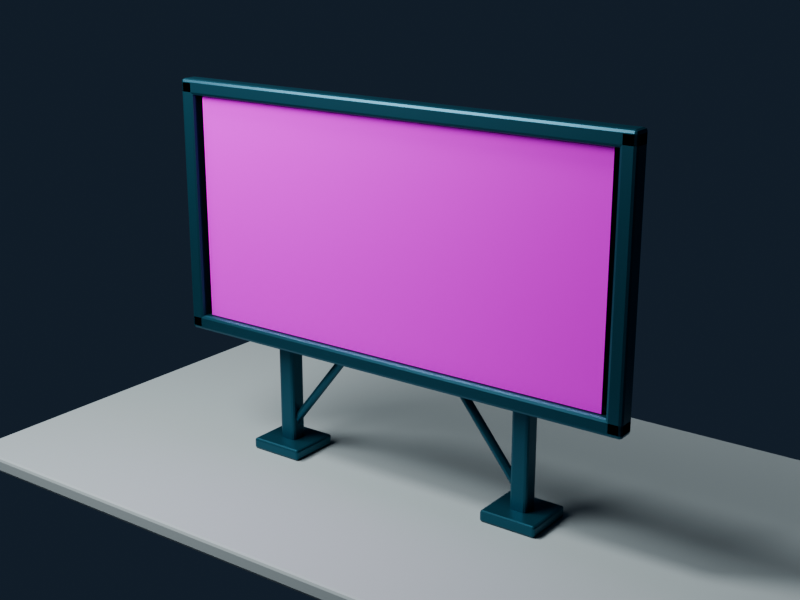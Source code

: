 # Source: SM_SolCity_Billboard_01.blend  (saved by Blender 5.2.44; exported with 4.5.12 LTS)
import bpy
from mathutils import Matrix  # noqa: F401  (used for matrix-valued properties, if any)

bpy.ops.wm.read_factory_settings(use_empty=True)
scene = bpy.context.scene
scene.name = 'Scene'

# ---- collections
col_billboard_asset = bpy.data.collections.new('Billboard_Asset'); scene.collection.children.link(col_billboard_asset)
col_billboard_preview = bpy.data.collections.new('Billboard_Preview'); scene.collection.children.link(col_billboard_preview)

# ---- images (referenced by path relative to the original .blend; pixels are not part of the script)
import os
ASSET_DIR = os.environ.get("B2B_ASSET_DIR", "")  # directory of the original .blend (textures are referenced by path, not embedded)
HERE = os.path.dirname(os.path.abspath(__file__))  # packed textures are extracted next to this script under _unpacked/

def load_image(name, relpath, width, height, colorspace="sRGB"):
    """Load a texture the original file referenced (path relative to the .blend, or extracted next to this script)."""
    p = next((c for c in (os.path.join(HERE, relpath), os.path.join(ASSET_DIR, relpath)) if relpath and os.path.exists(c)), "")
    if p:
        img = bpy.data.images.load(p, check_existing=True)
        img.name = name
    else:  # same state as the original file: an image datablock whose file is absent (Cycles renders it pink)
        img = bpy.data.images.new(name, width, height)
        img.source = "FILE"
        img.filepath = "//" + (relpath or name)
    img.colorspace_settings.name = colorspace
    return img
img_t_solcity_ad_01_png = load_image('T_SolCity_Ad_01.png', 'T_SolCity_Ad_01.png', 1024, 1024, 'sRGB')

# ---- materials (node trees are filled in below, after node groups)
mat_m_billboard_frame = bpy.data.materials.new('M_Billboard_Frame')
mat_m_billboard_ad = bpy.data.materials.new('M_Billboard_Ad')
mat_m_billboard_previewground = bpy.data.materials.new('M_Billboard_PreviewGround')

# ---- material node trees
mat_m_billboard_frame.use_nodes = True; mat_m_billboard_frame.node_tree.nodes.clear()
_N = mat_m_billboard_frame.node_tree.nodes; _L = mat_m_billboard_frame.node_tree.links
n0 = _N.new('ShaderNodeBsdfPrincipled'); n0.name = 'Principled BSDF'; n0.location = (-200, 100)
n0.inputs[0].default_value = (0.035, 0.12, 0.17, 1.0)
n0.inputs[1].default_value = 0.68
n0.inputs[2].default_value = 0.38
n0.inputs[10].default_value = 0.005
n1 = _N.new('ShaderNodeOutputMaterial'); n1.name = 'Material Output'; n1.location = (200, 100)
_L.new(n0.outputs[0], n1.inputs[0])
n1.is_active_output = True
mat_m_billboard_ad.use_nodes = True; mat_m_billboard_ad.node_tree.nodes.clear()
_N = mat_m_billboard_ad.node_tree.nodes; _L = mat_m_billboard_ad.node_tree.links
n0 = _N.new('ShaderNodeBsdfPrincipled'); n0.name = 'Principled BSDF'; n0.location = (-200, 100)
n0.inputs[2].default_value = 0.35
n0.inputs[10].default_value = 0.005
n1 = _N.new('ShaderNodeOutputMaterial'); n1.name = 'Material Output'; n1.location = (200, 100)
n2 = _N.new('ShaderNodeTexImage'); n2.name = 'Image Texture'; n2.location = (0, 0)
n2.image = img_t_solcity_ad_01_png
_L.new(n0.outputs[0], n1.inputs[0])
_L.new(n2.outputs[0], n0.inputs[0])
n1.is_active_output = True
mat_m_billboard_previewground.use_nodes = True; mat_m_billboard_previewground.node_tree.nodes.clear()
_N = mat_m_billboard_previewground.node_tree.nodes; _L = mat_m_billboard_previewground.node_tree.links
n0 = _N.new('ShaderNodeBsdfPrincipled'); n0.name = 'Principled BSDF'; n0.location = (-200, 100)
n0.inputs[0].default_value = (0.38, 0.44, 0.45, 1.0)
n0.inputs[2].default_value = 0.92
n0.inputs[10].default_value = 0.005
n1 = _N.new('ShaderNodeOutputMaterial'); n1.name = 'Material Output'; n1.location = (200, 100)
_L.new(n0.outputs[0], n1.inputs[0])
n1.is_active_output = True

# ---- world
world_world = bpy.data.worlds.new('World'); scene.world = world_world
world_world.use_nodes = True; world_world.node_tree.nodes.clear()
_N = world_world.node_tree.nodes; _L = world_world.node_tree.links
n0 = _N.new('ShaderNodeOutputWorld'); n0.name = 'World Output'; n0.location = (200, 100)
n1 = _N.new('ShaderNodeBackground'); n1.name = 'Background'; n1.location = (-200, 100)
n1.inputs[0].default_value = (0.05, 0.08, 0.13, 1.0)
n1.inputs[1].default_value = 0.3
_L.new(n1.outputs[0], n0.inputs[0])
n0.is_active_output = True
world_world.color = (0.05088, 0.05088, 0.05088)
world_world.sun_shadow_jitter_overblur = 0.0

# ---- cameras
cam_camera_001 = bpy.data.cameras.new('Camera.001')
cam_camera_001.lens = 58.0

# ---- lights
light_area = bpy.data.lights.new('Area', 'AREA')
light_area.energy = 1100.0
light_area.size = 6.0
light_area.size_y = 1.0
light_sun = bpy.data.lights.new('Sun', 'SUN')
light_sun.angle = 0.1745
light_sun.energy = 1.4

# ---- meshes
me_sm_solcity_billboard_01_mesh = bpy.data.meshes.new('SM_SolCity_Billboard_01_Mesh')
me_sm_solcity_billboard_01_mesh.from_pydata([(-2.92, -0.15, 1.54), (-2.92, -0.19, 1.58), (-2.96, -0.15, 1.58), (-2.92, -0.1783, 1.552), (-2.943, -0.1731, 1.557), (-2.948, -0.1783, 1.58), (-2.948, -0.15, 1.552), (-2.92, -0.19, 4.52), (-2.92, -0.15, 4.56), (-2.96, -0.15, 4.52), (-2.92, -0.1783, 4.548), (-2.943, -0.1731, 4.543), (-2.948, -0.15, 4.548), (-2.948, -0.1783, 4.52), (-2.92, -0.03, 1.54), (-2.96, -0.03, 1.58), (-2.92, 0.01, 1.58), (-2.948, -0.03, 1.552), (-2.943, -0.006906, 1.557), (-2.948, -0.001716, 1.58), (-2.92, -0.001716, 1.552), (-2.92, -0.03, 4.56), (-2.92, 0.01, 4.52), (-2.96, -0.03, 4.52), (-2.92, -0.001716, 4.548), (-2.943, -0.006906, 4.543), (-2.948, -0.001716, 4.52), (-2.948, -0.03, 4.548), (2.92, -0.15, 1.54), (2.96, -0.15, 1.58), (2.92, -0.19, 1.58), (2.948, -0.15, 1.552), (2.943, -0.1731, 1.557), (2.948, -0.1783, 1.58), (2.92, -0.1783, 1.552), (2.92, -0.15, 4.56), (2.92, -0.19, 4.52), (2.96, -0.15, 4.52), (2.92, -0.1783, 4.548), (2.943, -0.1731, 4.543), (2.948, -0.1783, 4.52), (2.948, -0.15, 4.548), (2.92, -0.03, 1.54), (2.92, 0.01, 1.58), (2.96, -0.03, 1.58), (2.92, -0.001716, 1.552), (2.943, -0.006906, 1.557), (2.948, -0.001716, 1.58), (2.948, -0.03, 1.552), (2.92, -0.03, 4.56), (2.96, -0.03, 4.52), (2.92, 0.01, 4.52), (2.948, -0.03, 4.548), (2.943, -0.006906, 4.543), (2.948, -0.001716, 4.52), (2.92, -0.001716, 4.548), (-3.04, -0.31, 4.46), (-3.04, -0.35, 4.5), (-3.08, -0.31, 4.5), (-3.04, -0.3383, 4.472), (-3.063, -0.3331, 4.477), (-3.068, -0.3383, 4.5), (-3.068, -0.31, 4.472), (-3.04, -0.35, 4.62), (-3.04, -0.31, 4.66), (-3.08, -0.31, 4.62), (-3.04, -0.3383, 4.648), (-3.063, -0.3331, 4.643), (-3.068, -0.31, 4.648), (-3.068, -0.3383, 4.62), (-3.04, -0.15, 4.46), (-3.08, -0.15, 4.5), (-3.04, -0.11, 4.5), (-3.068, -0.15, 4.472), (-3.063, -0.1269, 4.477), (-3.068, -0.1217, 4.5), (-3.04, -0.1217, 4.472), (-3.04, -0.15, 4.66), (-3.04, -0.11, 4.62), (-3.08, -0.15, 4.62), (-3.04, -0.1217, 4.648), (-3.063, -0.1269, 4.643), (-3.068, -0.1217, 4.62), (-3.068, -0.15, 4.648), (3.04, -0.31, 4.46), (3.08, -0.31, 4.5), (3.04, -0.35, 4.5), (3.068, -0.31, 4.472), (3.063, -0.3331, 4.477), (3.068, -0.3383, 4.5), (3.04, -0.3383, 4.472), (3.04, -0.31, 4.66), (3.04, -0.35, 4.62), (3.08, -0.31, 4.62), (3.04, -0.3383, 4.648), (3.063, -0.3331, 4.643), (3.068, -0.3383, 4.62), (3.068, -0.31, 4.648), (3.04, -0.15, 4.46), (3.04, -0.11, 4.5), (3.08, -0.15, 4.5), (3.04, -0.1217, 4.472), (3.063, -0.1269, 4.477), (3.068, -0.1217, 4.5), (3.068, -0.15, 4.472), (3.04, -0.15, 4.66), (3.08, -0.15, 4.62), (3.04, -0.11, 4.62), (3.068, -0.15, 4.648), (3.063, -0.1269, 4.643), (3.068, -0.1217, 4.62), (3.04, -0.1217, 4.648), (-3.04, -0.31, 1.44), (-3.04, -0.35, 1.48), (-3.08, -0.31, 1.48), (-3.04, -0.3383, 1.452), (-3.063, -0.3331, 1.457), (-3.068, -0.3383, 1.48), (-3.068, -0.31, 1.452), (-3.04, -0.35, 1.6), (-3.04, -0.31, 1.64), (-3.08, -0.31, 1.6), (-3.04, -0.3383, 1.628), (-3.063, -0.3331, 1.623), (-3.068, -0.31, 1.628), (-3.068, -0.3383, 1.6), (-3.04, -0.15, 1.44), (-3.08, -0.15, 1.48), (-3.04, -0.11, 1.48), (-3.068, -0.15, 1.452), (-3.063, -0.1269, 1.457), (-3.068, -0.1217, 1.48), (-3.04, -0.1217, 1.452), (-3.04, -0.15, 1.64), (-3.04, -0.11, 1.6), (-3.08, -0.15, 1.6), (-3.04, -0.1217, 1.628), (-3.063, -0.1269, 1.623), (-3.068, -0.1217, 1.6), (-3.068, -0.15, 1.628), (3.04, -0.31, 1.44), (3.08, -0.31, 1.48), (3.04, -0.35, 1.48), (3.068, -0.31, 1.452), (3.063, -0.3331, 1.457), (3.068, -0.3383, 1.48), (3.04, -0.3383, 1.452), (3.04, -0.31, 1.64), (3.04, -0.35, 1.6), (3.08, -0.31, 1.6), (3.04, -0.3383, 1.628), (3.063, -0.3331, 1.623), (3.068, -0.3383, 1.6), (3.068, -0.31, 1.628), (3.04, -0.15, 1.44), (3.04, -0.11, 1.48), (3.08, -0.15, 1.48), (3.04, -0.1217, 1.452), (3.063, -0.1269, 1.457), (3.068, -0.1217, 1.48), (3.068, -0.15, 1.452), (3.04, -0.15, 1.64), (3.08, -0.15, 1.6), (3.04, -0.11, 1.6), (3.068, -0.15, 1.628), (3.063, -0.1269, 1.623), (3.068, -0.1217, 1.6), (3.04, -0.1217, 1.628), (-3.04, -0.31, 1.45), (-3.04, -0.35, 1.49), (-3.08, -0.31, 1.49), (-3.04, -0.3383, 1.462), (-3.063, -0.3331, 1.467), (-3.068, -0.3383, 1.49), (-3.068, -0.31, 1.462), (-3.04, -0.35, 4.61), (-3.04, -0.31, 4.65), (-3.08, -0.31, 4.61), (-3.04, -0.3383, 4.638), (-3.063, -0.3331, 4.633), (-3.068, -0.31, 4.638), (-3.068, -0.3383, 4.61), (-3.04, -0.15, 1.45), (-3.08, -0.15, 1.49), (-3.04, -0.11, 1.49), (-3.068, -0.15, 1.462), (-3.063, -0.1269, 1.467), (-3.068, -0.1217, 1.49), (-3.04, -0.1217, 1.462), (-3.04, -0.15, 4.65), (-3.04, -0.11, 4.61), (-3.08, -0.15, 4.61), (-3.04, -0.1217, 4.638), (-3.063, -0.1269, 4.633), (-3.068, -0.1217, 4.61), (-3.068, -0.15, 4.638), (-2.92, -0.31, 1.45), (-2.88, -0.31, 1.49), (-2.92, -0.35, 1.49), (-2.892, -0.31, 1.462), (-2.897, -0.3331, 1.467), (-2.892, -0.3383, 1.49), (-2.92, -0.3383, 1.462), (-2.92, -0.31, 4.65), (-2.92, -0.35, 4.61), (-2.88, -0.31, 4.61), (-2.92, -0.3383, 4.638), (-2.897, -0.3331, 4.633), (-2.892, -0.3383, 4.61), (-2.892, -0.31, 4.638), (-2.92, -0.15, 1.45), (-2.92, -0.11, 1.49), (-2.88, -0.15, 1.49), (-2.92, -0.1217, 1.462), (-2.897, -0.1269, 1.467), (-2.892, -0.1217, 1.49), (-2.892, -0.15, 1.462), (-2.92, -0.15, 4.65), (-2.88, -0.15, 4.61), (-2.92, -0.11, 4.61), (-2.892, -0.15, 4.638), (-2.897, -0.1269, 4.633), (-2.892, -0.1217, 4.61), (-2.92, -0.1217, 4.638), (2.92, -0.31, 1.45), (2.92, -0.35, 1.49), (2.88, -0.31, 1.49), (2.92, -0.3383, 1.462), (2.897, -0.3331, 1.467), (2.892, -0.3383, 1.49), (2.892, -0.31, 1.462), (2.92, -0.35, 4.61), (2.92, -0.31, 4.65), (2.88, -0.31, 4.61), (2.92, -0.3383, 4.638), (2.897, -0.3331, 4.633), (2.892, -0.31, 4.638), (2.892, -0.3383, 4.61), (2.92, -0.15, 1.45), (2.88, -0.15, 1.49), (2.92, -0.11, 1.49), (2.892, -0.15, 1.462), (2.897, -0.1269, 1.467), (2.892, -0.1217, 1.49), (2.92, -0.1217, 1.462), (2.92, -0.15, 4.65), (2.92, -0.11, 4.61), (2.88, -0.15, 4.61), (2.92, -0.1217, 4.638), (2.897, -0.1269, 4.633), (2.892, -0.1217, 4.61), (2.892, -0.15, 4.638), (3.04, -0.31, 1.45), (3.08, -0.31, 1.49), (3.04, -0.35, 1.49), (3.068, -0.31, 1.462), (3.063, -0.3331, 1.467), (3.068, -0.3383, 1.49), (3.04, -0.3383, 1.462), (3.04, -0.31, 4.65), (3.04, -0.35, 4.61), (3.08, -0.31, 4.61), (3.04, -0.3383, 4.638), (3.063, -0.3331, 4.633), (3.068, -0.3383, 4.61), (3.068, -0.31, 4.638), (3.04, -0.15, 1.45), (3.04, -0.11, 1.49), (3.08, -0.15, 1.49), (3.04, -0.1217, 1.462), (3.063, -0.1269, 1.467), (3.068, -0.1217, 1.49), (3.068, -0.15, 1.462), (3.04, -0.15, 4.65), (3.08, -0.15, 4.61), (3.04, -0.11, 4.61), (3.068, -0.15, 4.638), (3.063, -0.1269, 4.633), (3.068, -0.1217, 4.61), (3.04, -0.1217, 4.638), (-1.795, -0.065, 0.0), (-1.795, -0.1, 0.035), (-1.83, -0.065, 0.035), (-1.795, -0.08975, 0.01025), (-1.815, -0.08521, 0.01479), (-1.82, -0.08975, 0.035), (-1.82, -0.065, 0.01025), (-1.795, -0.1, 1.565), (-1.795, -0.065, 1.6), (-1.83, -0.065, 1.565), (-1.795, -0.08975, 1.59), (-1.815, -0.08521, 1.585), (-1.82, -0.065, 1.59), (-1.82, -0.08975, 1.565), (-1.795, 0.085, 0.0), (-1.83, 0.085, 0.035), (-1.795, 0.12, 0.035), (-1.82, 0.085, 0.01025), (-1.815, 0.1052, 0.01479), (-1.82, 0.1097, 0.035), (-1.795, 0.1097, 0.01025), (-1.795, 0.085, 1.6), (-1.795, 0.12, 1.565), (-1.83, 0.085, 1.565), (-1.795, 0.1097, 1.59), (-1.815, 0.1052, 1.585), (-1.82, 0.1097, 1.565), (-1.82, 0.085, 1.59), (-1.645, -0.065, 0.0), (-1.61, -0.065, 0.035), (-1.645, -0.1, 0.035), (-1.62, -0.065, 0.01025), (-1.625, -0.08521, 0.01479), (-1.62, -0.08975, 0.035), (-1.645, -0.08975, 0.01025), (-1.645, -0.065, 1.6), (-1.645, -0.1, 1.565), (-1.61, -0.065, 1.565), (-1.645, -0.08975, 1.59), (-1.625, -0.08521, 1.585), (-1.62, -0.08975, 1.565), (-1.62, -0.065, 1.59), (-1.645, 0.085, 0.0), (-1.645, 0.12, 0.035), (-1.61, 0.085, 0.035), (-1.645, 0.1097, 0.01025), (-1.625, 0.1052, 0.01479), (-1.62, 0.1097, 0.035), (-1.62, 0.085, 0.01025), (-1.645, 0.085, 1.6), (-1.61, 0.085, 1.565), (-1.645, 0.12, 1.565), (-1.62, 0.085, 1.59), (-1.625, 0.1052, 1.585), (-1.62, 0.1097, 1.565), (-1.645, 0.1097, 1.59), (1.645, -0.065, 0.0), (1.645, -0.1, 0.035), (1.61, -0.065, 0.035), (1.645, -0.08975, 0.01025), (1.625, -0.08521, 0.01479), (1.62, -0.08975, 0.035), (1.62, -0.065, 0.01025), (1.645, -0.1, 1.565), (1.645, -0.065, 1.6), (1.61, -0.065, 1.565), (1.645, -0.08975, 1.59), (1.625, -0.08521, 1.585), (1.62, -0.065, 1.59), (1.62, -0.08975, 1.565), (1.645, 0.085, 0.0), (1.61, 0.085, 0.035), (1.645, 0.12, 0.035), (1.62, 0.085, 0.01025), (1.625, 0.1052, 0.01479), (1.62, 0.1097, 0.035), (1.645, 0.1097, 0.01025), (1.645, 0.085, 1.6), (1.645, 0.12, 1.565), (1.61, 0.085, 1.565), (1.645, 0.1097, 1.59), (1.625, 0.1052, 1.585), (1.62, 0.1097, 1.565), (1.62, 0.085, 1.59), (1.795, -0.065, 0.0), (1.83, -0.065, 0.035), (1.795, -0.1, 0.035), (1.82, -0.065, 0.01025), (1.815, -0.08521, 0.01479), (1.82, -0.08975, 0.035), (1.795, -0.08975, 0.01025), (1.795, -0.065, 1.6), (1.795, -0.1, 1.565), (1.83, -0.065, 1.565), (1.795, -0.08975, 1.59), (1.815, -0.08521, 1.585), (1.82, -0.08975, 1.565), (1.82, -0.065, 1.59), (1.795, 0.085, 0.0), (1.795, 0.12, 0.035), (1.83, 0.085, 0.035), (1.795, 0.1097, 0.01025), (1.815, 0.1052, 0.01479), (1.82, 0.1097, 0.035), (1.82, 0.085, 0.01025), (1.795, 0.085, 1.6), (1.83, 0.085, 1.565), (1.795, 0.12, 1.565), (1.82, 0.085, 1.59), (1.815, 0.1052, 1.585), (1.82, 0.1097, 1.565), (1.795, 0.1097, 1.59), (-2.052, -0.302, 0.0), (-2.052, -0.33, 0.028), (-2.08, -0.302, 0.028), (-2.052, -0.3218, 0.008201), (-2.068, -0.3182, 0.01183), (-2.072, -0.3218, 0.028), (-2.072, -0.302, 0.008201), (-2.052, -0.33, 0.112), (-2.052, -0.302, 0.14), (-2.08, -0.302, 0.112), (-2.052, -0.3218, 0.1318), (-2.068, -0.3182, 0.1282), (-2.072, -0.302, 0.1318), (-2.072, -0.3218, 0.112), (-2.052, 0.322, 0.0), (-2.08, 0.322, 0.028), (-2.052, 0.35, 0.028), (-2.072, 0.322, 0.008201), (-2.068, 0.3382, 0.01183), (-2.072, 0.3418, 0.028), (-2.052, 0.3418, 0.008201), (-2.052, 0.322, 0.14), (-2.052, 0.35, 0.112), (-2.08, 0.322, 0.112), (-2.052, 0.3418, 0.1318), (-2.068, 0.3382, 0.1282), (-2.072, 0.3418, 0.112), (-2.072, 0.322, 0.1318), (-1.388, -0.302, 0.0), (-1.36, -0.302, 0.028), (-1.388, -0.33, 0.028), (-1.368, -0.302, 0.008201), (-1.372, -0.3182, 0.01183), (-1.368, -0.3218, 0.028), (-1.388, -0.3218, 0.008201), (-1.388, -0.302, 0.14), (-1.388, -0.33, 0.112), (-1.36, -0.302, 0.112), (-1.388, -0.3218, 0.1318), (-1.372, -0.3182, 0.1282), (-1.368, -0.3218, 0.112), (-1.368, -0.302, 0.1318), (-1.388, 0.322, 0.0), (-1.388, 0.35, 0.028), (-1.36, 0.322, 0.028), (-1.388, 0.3418, 0.008201), (-1.372, 0.3382, 0.01183), (-1.368, 0.3418, 0.028), (-1.368, 0.322, 0.008201), (-1.388, 0.322, 0.14), (-1.36, 0.322, 0.112), (-1.388, 0.35, 0.112), (-1.368, 0.322, 0.1318), (-1.372, 0.3382, 0.1282), (-1.368, 0.3418, 0.112), (-1.388, 0.3418, 0.1318), (1.388, -0.302, 0.0), (1.388, -0.33, 0.028), (1.36, -0.302, 0.028), (1.388, -0.3218, 0.008201), (1.372, -0.3182, 0.01183), (1.368, -0.3218, 0.028), (1.368, -0.302, 0.008201), (1.388, -0.33, 0.112), (1.388, -0.302, 0.14), (1.36, -0.302, 0.112), (1.388, -0.3218, 0.1318), (1.372, -0.3182, 0.1282), (1.368, -0.302, 0.1318), (1.368, -0.3218, 0.112), (1.388, 0.322, 0.0), (1.36, 0.322, 0.028), (1.388, 0.35, 0.028), (1.368, 0.322, 0.008201), (1.372, 0.3382, 0.01183), (1.368, 0.3418, 0.028), (1.388, 0.3418, 0.008201), (1.388, 0.322, 0.14), (1.388, 0.35, 0.112), (1.36, 0.322, 0.112), (1.388, 0.3418, 0.1318), (1.372, 0.3382, 0.1282), (1.368, 0.3418, 0.112), (1.368, 0.322, 0.1318), (2.052, -0.302, 0.0), (2.08, -0.302, 0.028), (2.052, -0.33, 0.028), (2.072, -0.302, 0.008201), (2.068, -0.3182, 0.01183), (2.072, -0.3218, 0.028), (2.052, -0.3218, 0.008201), (2.052, -0.302, 0.14), (2.052, -0.33, 0.112), (2.08, -0.302, 0.112), (2.052, -0.3218, 0.1318), (2.068, -0.3182, 0.1282), (2.072, -0.3218, 0.112), (2.072, -0.302, 0.1318), (2.052, 0.322, 0.0), (2.052, 0.35, 0.028), (2.08, 0.322, 0.028), (2.052, 0.3418, 0.008201), (2.068, 0.3382, 0.01183), (2.072, 0.3418, 0.028), (2.072, 0.322, 0.008201), (2.052, 0.322, 0.14), (2.08, 0.322, 0.112), (2.052, 0.35, 0.112), (2.072, 0.322, 0.1318), (2.068, 0.3382, 0.1282), (2.072, 0.3418, 0.112), (2.052, 0.3418, 0.1318), (-1.763, 0.01, 0.3343), (-0.743, 0.01, 1.614), (-1.759, 0.03386, 0.3309), (-0.7388, 0.03386, 1.611), (-1.747, 0.053, 0.3214), (-0.7268, 0.053, 1.601), (-1.73, 0.06362, 0.3076), (-0.7096, 0.06362, 1.588), (-1.71, 0.06362, 0.2924), (-0.6904, 0.06362, 1.572), (-1.693, 0.053, 0.2786), (-0.6732, 0.053, 1.559), (-1.681, 0.03386, 0.2691), (-0.6612, 0.03386, 1.549), (-1.677, 0.01, 0.2657), (-0.657, 0.01, 1.546), (-1.681, -0.01386, 0.2691), (-0.6612, -0.01386, 1.549), (-1.693, -0.033, 0.2786), (-0.6732, -0.033, 1.559), (-1.71, -0.04362, 0.2924), (-0.6904, -0.04362, 1.572), (-1.73, -0.04362, 0.3076), (-0.7096, -0.04362, 1.588), (-1.747, -0.033, 0.3214), (-0.7268, -0.033, 1.601), (-1.759, -0.01386, 0.3309), (-0.7388, -0.01386, 1.611), (1.763, 0.01, 0.3343), (0.743, 0.01, 1.614), (1.759, -0.01386, 0.3309), (0.7388, -0.01386, 1.611), (1.747, -0.033, 0.3214), (0.7268, -0.033, 1.601), (1.73, -0.04362, 0.3076), (0.7096, -0.04362, 1.588), (1.71, -0.04362, 0.2924), (0.6904, -0.04362, 1.572), (1.693, -0.033, 0.2786), (0.6732, -0.033, 1.559), (1.681, -0.01386, 0.2691), (0.6612, -0.01386, 1.549), (1.677, 0.01, 0.2657), (0.657, 0.01, 1.546), (1.681, 0.03386, 0.2691), (0.6612, 0.03386, 1.549), (1.693, 0.053, 0.2786), (0.6732, 0.053, 1.559), (1.71, 0.06362, 0.2924), (0.6904, 0.06362, 1.572), (1.73, 0.06362, 0.3076), (0.7096, 0.06362, 1.588), (1.747, 0.053, 0.3214), (0.7268, 0.053, 1.601), (1.759, 0.03386, 0.3309), (0.7388, 0.03386, 1.611), (-2.8, -0.271, 1.65), (2.8, -0.271, 1.65), (2.8, -0.271, 4.45), (-2.8, -0.271, 4.45)], [], [(0, 3, 4, 6), (1, 5, 4, 3), (2, 6, 4, 5), (7, 10, 11, 13), (8, 12, 11, 10), (9, 13, 11, 12), (14, 17, 18, 20), (15, 19, 18, 17), (16, 20, 18, 19), (21, 24, 25, 27), (22, 26, 25, 24), (23, 27, 25, 26), (28, 31, 32, 34), (29, 33, 32, 31), (30, 34, 32, 33), (35, 38, 39, 41), (36, 40, 39, 38), (37, 41, 39, 40), (42, 45, 46, 48), (43, 47, 46, 45), (44, 48, 46, 47), (49, 52, 53, 55), (50, 54, 53, 52), (51, 55, 53, 54), (14, 0, 6, 17), (17, 6, 2, 15), (1, 7, 13, 5), (5, 13, 9, 2), (8, 21, 27, 12), (12, 27, 23, 9), (22, 16, 19, 26), (26, 19, 15, 23), (42, 14, 20, 45), (45, 20, 16, 43), (21, 49, 55, 24), (24, 55, 51, 22), (50, 44, 47, 54), (54, 47, 43, 51), (28, 42, 48, 31), (31, 48, 44, 29), (49, 35, 41, 52), (52, 41, 37, 50), (36, 30, 33, 40), (40, 33, 29, 37), (0, 28, 34, 3), (3, 34, 30, 1), (35, 8, 10, 38), (38, 10, 7, 36), (14, 42, 28, 0), (2, 9, 23, 15), (30, 36, 7, 1), (49, 21, 8, 35), (16, 22, 51, 43), (44, 50, 37, 29), (56, 59, 60, 62), (57, 61, 60, 59), (58, 62, 60, 61), (63, 66, 67, 69), (64, 68, 67, 66), (65, 69, 67, 68), (70, 73, 74, 76), (71, 75, 74, 73), (72, 76, 74, 75), (77, 80, 81, 83), (78, 82, 81, 80), (79, 83, 81, 82), (84, 87, 88, 90), (85, 89, 88, 87), (86, 90, 88, 89), (91, 94, 95, 97), (92, 96, 95, 94), (93, 97, 95, 96), (98, 101, 102, 104), (99, 103, 102, 101), (100, 104, 102, 103), (105, 108, 109, 111), (106, 110, 109, 108), (107, 111, 109, 110), (70, 56, 62, 73), (73, 62, 58, 71), (57, 63, 69, 61), (61, 69, 65, 58), (64, 77, 83, 68), (68, 83, 79, 65), (78, 72, 75, 82), (82, 75, 71, 79), (98, 70, 76, 101), (101, 76, 72, 99), (77, 105, 111, 80), (80, 111, 107, 78), (106, 100, 103, 110), (110, 103, 99, 107), (84, 98, 104, 87), (87, 104, 100, 85), (105, 91, 97, 108), (108, 97, 93, 106), (92, 86, 89, 96), (96, 89, 85, 93), (56, 84, 90, 59), (59, 90, 86, 57), (91, 64, 66, 94), (94, 66, 63, 92), (70, 98, 84, 56), (58, 65, 79, 71), (86, 92, 63, 57), (105, 77, 64, 91), (72, 78, 107, 99), (100, 106, 93, 85), (112, 115, 116, 118), (113, 117, 116, 115), (114, 118, 116, 117), (119, 122, 123, 125), (120, 124, 123, 122), (121, 125, 123, 124), (126, 129, 130, 132), (127, 131, 130, 129), (128, 132, 130, 131), (133, 136, 137, 139), (134, 138, 137, 136), (135, 139, 137, 138), (140, 143, 144, 146), (141, 145, 144, 143), (142, 146, 144, 145), (147, 150, 151, 153), (148, 152, 151, 150), (149, 153, 151, 152), (154, 157, 158, 160), (155, 159, 158, 157), (156, 160, 158, 159), (161, 164, 165, 167), (162, 166, 165, 164), (163, 167, 165, 166), (126, 112, 118, 129), (129, 118, 114, 127), (113, 119, 125, 117), (117, 125, 121, 114), (120, 133, 139, 124), (124, 139, 135, 121), (134, 128, 131, 138), (138, 131, 127, 135), (154, 126, 132, 157), (157, 132, 128, 155), (133, 161, 167, 136), (136, 167, 163, 134), (162, 156, 159, 166), (166, 159, 155, 163), (140, 154, 160, 143), (143, 160, 156, 141), (161, 147, 153, 164), (164, 153, 149, 162), (148, 142, 145, 152), (152, 145, 141, 149), (112, 140, 146, 115), (115, 146, 142, 113), (147, 120, 122, 150), (150, 122, 119, 148), (126, 154, 140, 112), (114, 121, 135, 127), (142, 148, 119, 113), (161, 133, 120, 147), (128, 134, 163, 155), (156, 162, 149, 141), (168, 171, 172, 174), (169, 173, 172, 171), (170, 174, 172, 173), (175, 178, 179, 181), (176, 180, 179, 178), (177, 181, 179, 180), (182, 185, 186, 188), (183, 187, 186, 185), (184, 188, 186, 187), (189, 192, 193, 195), (190, 194, 193, 192), (191, 195, 193, 194), (196, 199, 200, 202), (197, 201, 200, 199), (198, 202, 200, 201), (203, 206, 207, 209), (204, 208, 207, 206), (205, 209, 207, 208), (210, 213, 214, 216), (211, 215, 214, 213), (212, 216, 214, 215), (217, 220, 221, 223), (218, 222, 221, 220), (219, 223, 221, 222), (182, 168, 174, 185), (185, 174, 170, 183), (169, 175, 181, 173), (173, 181, 177, 170), (176, 189, 195, 180), (180, 195, 191, 177), (190, 184, 187, 194), (194, 187, 183, 191), (210, 182, 188, 213), (213, 188, 184, 211), (189, 217, 223, 192), (192, 223, 219, 190), (218, 212, 215, 222), (222, 215, 211, 219), (196, 210, 216, 199), (199, 216, 212, 197), (217, 203, 209, 220), (220, 209, 205, 218), (204, 198, 201, 208), (208, 201, 197, 205), (168, 196, 202, 171), (171, 202, 198, 169), (203, 176, 178, 206), (206, 178, 175, 204), (182, 210, 196, 168), (170, 177, 191, 183), (198, 204, 175, 169), (217, 189, 176, 203), (184, 190, 219, 211), (212, 218, 205, 197), (224, 227, 228, 230), (225, 229, 228, 227), (226, 230, 228, 229), (231, 234, 235, 237), (232, 236, 235, 234), (233, 237, 235, 236), (238, 241, 242, 244), (239, 243, 242, 241), (240, 244, 242, 243), (245, 248, 249, 251), (246, 250, 249, 248), (247, 251, 249, 250), (252, 255, 256, 258), (253, 257, 256, 255), (254, 258, 256, 257), (259, 262, 263, 265), (260, 264, 263, 262), (261, 265, 263, 264), (266, 269, 270, 272), (267, 271, 270, 269), (268, 272, 270, 271), (273, 276, 277, 279), (274, 278, 277, 276), (275, 279, 277, 278), (238, 224, 230, 241), (241, 230, 226, 239), (225, 231, 237, 229), (229, 237, 233, 226), (232, 245, 251, 236), (236, 251, 247, 233), (246, 240, 243, 250), (250, 243, 239, 247), (266, 238, 244, 269), (269, 244, 240, 267), (245, 273, 279, 248), (248, 279, 275, 246), (274, 268, 271, 278), (278, 271, 267, 275), (252, 266, 272, 255), (255, 272, 268, 253), (273, 259, 265, 276), (276, 265, 261, 274), (260, 254, 257, 264), (264, 257, 253, 261), (224, 252, 258, 227), (227, 258, 254, 225), (259, 232, 234, 262), (262, 234, 231, 260), (238, 266, 252, 224), (226, 233, 247, 239), (254, 260, 231, 225), (273, 245, 232, 259), (240, 246, 275, 267), (268, 274, 261, 253), (280, 283, 284, 286), (281, 285, 284, 283), (282, 286, 284, 285), (287, 290, 291, 293), (288, 292, 291, 290), (289, 293, 291, 292), (294, 297, 298, 300), (295, 299, 298, 297), (296, 300, 298, 299), (301, 304, 305, 307), (302, 306, 305, 304), (303, 307, 305, 306), (308, 311, 312, 314), (309, 313, 312, 311), (310, 314, 312, 313), (315, 318, 319, 321), (316, 320, 319, 318), (317, 321, 319, 320), (322, 325, 326, 328), (323, 327, 326, 325), (324, 328, 326, 327), (329, 332, 333, 335), (330, 334, 333, 332), (331, 335, 333, 334), (294, 280, 286, 297), (297, 286, 282, 295), (281, 287, 293, 285), (285, 293, 289, 282), (288, 301, 307, 292), (292, 307, 303, 289), (302, 296, 299, 306), (306, 299, 295, 303), (322, 294, 300, 325), (325, 300, 296, 323), (301, 329, 335, 304), (304, 335, 331, 302), (330, 324, 327, 334), (334, 327, 323, 331), (308, 322, 328, 311), (311, 328, 324, 309), (329, 315, 321, 332), (332, 321, 317, 330), (316, 310, 313, 320), (320, 313, 309, 317), (280, 308, 314, 283), (283, 314, 310, 281), (315, 288, 290, 318), (318, 290, 287, 316), (294, 322, 308, 280), (282, 289, 303, 295), (310, 316, 287, 281), (329, 301, 288, 315), (296, 302, 331, 323), (324, 330, 317, 309), (336, 339, 340, 342), (337, 341, 340, 339), (338, 342, 340, 341), (343, 346, 347, 349), (344, 348, 347, 346), (345, 349, 347, 348), (350, 353, 354, 356), (351, 355, 354, 353), (352, 356, 354, 355), (357, 360, 361, 363), (358, 362, 361, 360), (359, 363, 361, 362), (364, 367, 368, 370), (365, 369, 368, 367), (366, 370, 368, 369), (371, 374, 375, 377), (372, 376, 375, 374), (373, 377, 375, 376), (378, 381, 382, 384), (379, 383, 382, 381), (380, 384, 382, 383), (385, 388, 389, 391), (386, 390, 389, 388), (387, 391, 389, 390), (350, 336, 342, 353), (353, 342, 338, 351), (337, 343, 349, 341), (341, 349, 345, 338), (344, 357, 363, 348), (348, 363, 359, 345), (358, 352, 355, 362), (362, 355, 351, 359), (378, 350, 356, 381), (381, 356, 352, 379), (357, 385, 391, 360), (360, 391, 387, 358), (386, 380, 383, 390), (390, 383, 379, 387), (364, 378, 384, 367), (367, 384, 380, 365), (385, 371, 377, 388), (388, 377, 373, 386), (372, 366, 369, 376), (376, 369, 365, 373), (336, 364, 370, 339), (339, 370, 366, 337), (371, 344, 346, 374), (374, 346, 343, 372), (350, 378, 364, 336), (338, 345, 359, 351), (366, 372, 343, 337), (385, 357, 344, 371), (352, 358, 387, 379), (380, 386, 373, 365), (392, 395, 396, 398), (393, 397, 396, 395), (394, 398, 396, 397), (399, 402, 403, 405), (400, 404, 403, 402), (401, 405, 403, 404), (406, 409, 410, 412), (407, 411, 410, 409), (408, 412, 410, 411), (413, 416, 417, 419), (414, 418, 417, 416), (415, 419, 417, 418), (420, 423, 424, 426), (421, 425, 424, 423), (422, 426, 424, 425), (427, 430, 431, 433), (428, 432, 431, 430), (429, 433, 431, 432), (434, 437, 438, 440), (435, 439, 438, 437), (436, 440, 438, 439), (441, 444, 445, 447), (442, 446, 445, 444), (443, 447, 445, 446), (406, 392, 398, 409), (409, 398, 394, 407), (393, 399, 405, 397), (397, 405, 401, 394), (400, 413, 419, 404), (404, 419, 415, 401), (414, 408, 411, 418), (418, 411, 407, 415), (434, 406, 412, 437), (437, 412, 408, 435), (413, 441, 447, 416), (416, 447, 443, 414), (442, 436, 439, 446), (446, 439, 435, 443), (420, 434, 440, 423), (423, 440, 436, 421), (441, 427, 433, 444), (444, 433, 429, 442), (428, 422, 425, 432), (432, 425, 421, 429), (392, 420, 426, 395), (395, 426, 422, 393), (427, 400, 402, 430), (430, 402, 399, 428), (406, 434, 420, 392), (394, 401, 415, 407), (422, 428, 399, 393), (441, 413, 400, 427), (408, 414, 443, 435), (436, 442, 429, 421), (448, 451, 452, 454), (449, 453, 452, 451), (450, 454, 452, 453), (455, 458, 459, 461), (456, 460, 459, 458), (457, 461, 459, 460), (462, 465, 466, 468), (463, 467, 466, 465), (464, 468, 466, 467), (469, 472, 473, 475), (470, 474, 473, 472), (471, 475, 473, 474), (476, 479, 480, 482), (477, 481, 480, 479), (478, 482, 480, 481), (483, 486, 487, 489), (484, 488, 487, 486), (485, 489, 487, 488), (490, 493, 494, 496), (491, 495, 494, 493), (492, 496, 494, 495), (497, 500, 501, 503), (498, 502, 501, 500), (499, 503, 501, 502), (462, 448, 454, 465), (465, 454, 450, 463), (449, 455, 461, 453), (453, 461, 457, 450), (456, 469, 475, 460), (460, 475, 471, 457), (470, 464, 467, 474), (474, 467, 463, 471), (490, 462, 468, 493), (493, 468, 464, 491), (469, 497, 503, 472), (472, 503, 499, 470), (498, 492, 495, 502), (502, 495, 491, 499), (476, 490, 496, 479), (479, 496, 492, 477), (497, 483, 489, 500), (500, 489, 485, 498), (484, 478, 481, 488), (488, 481, 477, 485), (448, 476, 482, 451), (451, 482, 478, 449), (483, 456, 458, 486), (486, 458, 455, 484), (462, 490, 476, 448), (450, 457, 471, 463), (478, 484, 455, 449), (497, 469, 456, 483), (464, 470, 499, 491), (492, 498, 485, 477), (504, 505, 507, 506), (506, 507, 509, 508), (508, 509, 511, 510), (510, 511, 513, 512), (512, 513, 515, 514), (514, 515, 517, 516), (516, 517, 519, 518), (518, 519, 521, 520), (520, 521, 523, 522), (522, 523, 525, 524), (524, 525, 527, 526), (526, 527, 529, 528), (507, 505, 531, 529, 527, 525, 523, 521, 519, 517, 515, 513, 511, 509), (528, 529, 531, 530), (530, 531, 505, 504), (504, 506, 508, 510, 512, 514, 516, 518, 520, 522, 524, 526, 528, 530), (532, 533, 535, 534), (534, 535, 537, 536), (536, 537, 539, 538), (538, 539, 541, 540), (540, 541, 543, 542), (542, 543, 545, 544), (544, 545, 547, 546), (546, 547, 549, 548), (548, 549, 551, 550), (550, 551, 553, 552), (552, 553, 555, 554), (554, 555, 557, 556), (535, 533, 559, 557, 555, 553, 551, 549, 547, 545, 543, 541, 539, 537), (556, 557, 559, 558), (558, 559, 533, 532), (532, 534, 536, 538, 540, 542, 544, 546, 548, 550, 552, 554, 556, 558), (560, 561, 562, 563)])
me_sm_solcity_billboard_01_mesh.polygons.foreach_set('material_index', [0, 0, 0, 0, 0, 0, 0, 0, 0, 0, 0, 0, 0, 0, 0, 0, 0, 0, 0, 0, 0, 0, 0, 0, 0, 0, 0, 0, 0, 0, 0, 0, 0, 0, 0, 0, 0, 0, 0, 0, 0, 0, 0, 0, 0, 0, 0, 0, 0, 0, 0, 0, 0, 0, 0, 0, 0, 0, 0, 0, 0, 0, 0, 0, 0, 0, 0, 0, 0, 0, 0, 0, 0, 0, 0, 0, 0, 0, 0, 0, 0, 0, 0, 0, 0, 0, 0, 0, 0, 0, 0, 0, 0, 0, 0, 0, 0, 0, 0, 0, 0, 0, 0, 0, 0, 0, 0, 0, 0, 0, 0, 0, 0, 0, 0, 0, 0, 0, 0, 0, 0, 0, 0, 0, 0, 0, 0, 0, 0, 0, 0, 0, 0, 0, 0, 0, 0, 0, 0, 0, 0, 0, 0, 0, 0, 0, 0, 0, 0, 0, 0, 0, 0, 0, 0, 0, 0, 0, 0, 0, 0, 0, 0, 0, 0, 0, 0, 0, 0, 0, 0, 0, 0, 0, 0, 0, 0, 0, 0, 0, 0, 0, 0, 0, 0, 0, 0, 0, 0, 0, 0, 0, 0, 0, 0, 0, 0, 0, 0, 0, 0, 0, 0, 0, 0, 0, 0, 0, 0, 0, 0, 0, 0, 0, 0, 0, 0, 0, 0, 0, 0, 0, 0, 0, 0, 0, 0, 0, 0, 0, 0, 0, 0, 0, 0, 0, 0, 0, 0, 0, 0, 0, 0, 0, 0, 0, 0, 0, 0, 0, 0, 0, 0, 0, 0, 0, 0, 0, 0, 0, 0, 0, 0, 0, 0, 0, 0, 0, 0, 0, 0, 0, 0, 0, 0, 0, 0, 0, 0, 0, 0, 0, 0, 0, 0, 0, 0, 0, 0, 0, 0, 0, 0, 0, 0, 0, 0, 0, 0, 0, 0, 0, 0, 0, 0, 0, 0, 0, 0, 0, 0, 0, 0, 0, 0, 0, 0, 0, 0, 0, 0, 0, 0, 0, 0, 0, 0, 0, 0, 0, 0, 0, 0, 0, 0, 0, 0, 0, 0, 0, 0, 0, 0, 0, 0, 0, 0, 0, 0, 0, 0, 0, 0, 0, 0, 0, 0, 0, 0, 0, 0, 0, 0, 0, 0, 0, 0, 0, 0, 0, 0, 0, 0, 0, 0, 0, 0, 0, 0, 0, 0, 0, 0, 0, 0, 0, 0, 0, 0, 0, 0, 0, 0, 0, 0, 0, 0, 0, 0, 0, 0, 0, 0, 0, 0, 0, 0, 0, 0, 0, 0, 0, 0, 0, 0, 0, 0, 0, 0, 0, 0, 0, 0, 0, 0, 0, 0, 0, 0, 0, 0, 0, 0, 0, 0, 0, 0, 0, 0, 0, 0, 0, 0, 0, 0, 0, 0, 0, 0, 0, 0, 0, 0, 0, 0, 0, 0, 0, 0, 0, 0, 0, 0, 0, 0, 0, 0, 0, 0, 0, 0, 0, 0, 0, 0, 0, 0, 0, 0, 0, 0, 0, 0, 0, 0, 0, 0, 0, 0, 0, 0, 0, 0, 0, 0, 0, 0, 0, 0, 0, 0, 0, 0, 0, 0, 0, 0, 0, 0, 0, 0, 0, 0, 0, 0, 0, 0, 0, 1])
_uv = me_sm_solcity_billboard_01_mesh.uv_layers.new(name='UVMap')
_uv.uv.foreach_set('vector', [0.1267, 0.7, 0.1267, 0.75, 0.1257, 0.75, 0.125, 0.7, 0.3783, 0.9983, 0.3783, 1.0, 0.3764, 1.0, 0.375, 0.9983, 0.3783, 0.05, 0.375, 0.05, 0.375, 0.02113, 0.3783, 0.0, 0.6217, 0.9983, 0.625, 0.9983, 0.625, 0.9993, 0.6217, 1.0, 0.8733, 0.7, 0.875, 0.7, 0.875, 0.7289, 0.8733, 0.75, 0.6217, 0.05, 0.6217, 0.0, 0.6236, 0.0, 0.625, 0.05, 0.1267, 0.55, 0.125, 0.55, 0.125, 0.5211, 0.1267, 0.5, 0.3783, 0.2, 0.3783, 0.25, 0.3757, 0.2504, 0.375, 0.2, 0.3783, 0.2517, 0.375, 0.2517, 0.3757, 0.2504, 0.3783, 0.25, 0.8733, 0.55, 0.8733, 0.5, 0.8743, 0.5, 0.875, 0.55, 0.6217, 0.2517, 0.6217, 0.25, 0.6243, 0.2394, 0.625, 0.2517, 0.6217, 0.2, 0.625, 0.2, 0.6243, 0.2394, 0.6217, 0.25, 0.3733, 0.7, 0.375, 0.7, 0.3755, 0.7432, 0.3742, 0.7508, 0.3783, 0.7, 0.3783, 0.75, 0.3755, 0.7432, 0.375, 0.7, 0.3783, 0.7517, 0.3742, 0.7508, 0.3755, 0.7432, 0.3783, 0.75, 0.6267, 0.7, 0.6258, 0.7508, 0.6248, 0.743, 0.625, 0.7, 0.6217, 0.7517, 0.6217, 0.75, 0.6248, 0.743, 0.6258, 0.7508, 0.6217, 0.7, 0.625, 0.7, 0.6248, 0.743, 0.6217, 0.75, 0.3733, 0.55, 0.3742, 0.4992, 0.3752, 0.507, 0.375, 0.55, 0.3783, 0.4983, 0.3783, 0.5, 0.3752, 0.507, 0.3742, 0.4992, 0.3783, 0.55, 0.375, 0.55, 0.3752, 0.507, 0.3783, 0.5, 0.6267, 0.55, 0.625, 0.55, 0.6245, 0.5068, 0.6258, 0.4992, 0.6217, 0.55, 0.6217, 0.5, 0.6245, 0.5068, 0.625, 0.55, 0.6217, 0.4983, 0.6258, 0.4992, 0.6245, 0.5068, 0.6217, 0.5, 0.1267, 0.55, 0.1267, 0.7, 0.125, 0.7, 0.125, 0.55, 0.375, 0.2, 0.375, 0.05, 0.3783, 0.05, 0.3783, 0.2, 0.3783, 0.9983, 0.6217, 0.9983, 0.6217, 1.0, 0.3783, 1.0, 0.3783, 0.0, 0.6217, 0.0, 0.6217, 0.05, 0.3783, 0.05, 0.8733, 0.7, 0.8733, 0.55, 0.875, 0.55, 0.875, 0.7, 0.625, 0.05, 0.625, 0.2, 0.6217, 0.2, 0.6217, 0.05, 0.6217, 0.2517, 0.3783, 0.2517, 0.3783, 0.25, 0.6217, 0.25, 0.6217, 0.25, 0.3783, 0.25, 0.3783, 0.2, 0.6217, 0.2, 0.3733, 0.55, 0.1267, 0.55, 0.1267, 0.5, 0.3742, 0.4992, 0.3742, 0.4992, 0.375, 0.2517, 0.3783, 0.2517, 0.3783, 0.4983, 0.8733, 0.55, 0.6267, 0.55, 0.6258, 0.4992, 0.8733, 0.5, 0.625, 0.2517, 0.6258, 0.4992, 0.6217, 0.4983, 0.6217, 0.2517, 0.6217, 0.55, 0.3783, 0.55, 0.3783, 0.5, 0.6217, 0.5, 0.6217, 0.5, 0.3783, 0.5, 0.3783, 0.4983, 0.6217, 0.4983, 0.3733, 0.7, 0.3733, 0.55, 0.375, 0.55, 0.375, 0.7, 0.375, 0.7, 0.375, 0.55, 0.3783, 0.55, 0.3783, 0.7, 0.6267, 0.55, 0.6267, 0.7, 0.625, 0.7, 0.625, 0.55, 0.625, 0.55, 0.625, 0.7, 0.6217, 0.7, 0.6217, 0.55, 0.6217, 0.7517, 0.3783, 0.7517, 0.3783, 0.75, 0.6217, 0.75, 0.6217, 0.75, 0.3783, 0.75, 0.3783, 0.7, 0.6217, 0.7, 0.1267, 0.7, 0.3733, 0.7, 0.3742, 0.7508, 0.1267, 0.75, 0.375, 0.9983, 0.3742, 0.7508, 0.3783, 0.7517, 0.3783, 0.9983, 0.6267, 0.7, 0.8733, 0.7, 0.8733, 0.75, 0.6258, 0.7508, 0.6258, 0.7508, 0.625, 0.9983, 0.6217, 0.9983, 0.6217, 0.7517, 0.1267, 0.55, 0.3733, 0.55, 0.3733, 0.7, 0.1267, 0.7, 0.3783, 0.05, 0.6217, 0.05, 0.6217, 0.2, 0.3783, 0.2, 0.3783, 0.7517, 0.6217, 0.7517, 0.6217, 0.9983, 0.3783, 0.9983, 0.6267, 0.55, 0.8733, 0.55, 0.8733, 0.7, 0.6267, 0.7, 0.3783, 0.2517, 0.6217, 0.2517, 0.6217, 0.4983, 0.3783, 0.4983, 0.3783, 0.55, 0.6217, 0.55, 0.6217, 0.7, 0.3783, 0.7, 0.1266, 0.7083, 0.1266, 0.75, 0.1257, 0.75, 0.125, 0.7083, 0.425, 0.9984, 0.425, 1.0, 0.3961, 1.0, 0.375, 0.9984, 0.425, 0.04167, 0.375, 0.04167, 0.375, 0.01761, 0.425, 0.0, 0.575, 0.9984, 0.625, 0.9984, 0.625, 0.9993, 0.575, 1.0, 0.8734, 0.7083, 0.875, 0.7083, 0.875, 0.7324, 0.8734, 0.75, 0.575, 0.04167, 0.575, 0.0, 0.6039, 0.0, 0.625, 0.04167, 0.1266, 0.5417, 0.125, 0.5417, 0.125, 0.5176, 0.1266, 0.5, 0.425, 0.2083, 0.425, 0.25, 0.3856, 0.2503, 0.375, 0.2083, 0.425, 0.2516, 0.375, 0.2516, 0.3856, 0.2503, 0.425, 0.25, 0.8734, 0.5417, 0.8734, 0.5, 0.8743, 0.5, 0.875, 0.5417, 0.575, 0.2516, 0.575, 0.25, 0.6144, 0.2412, 0.625, 0.2516, 0.575, 0.2083, 0.625, 0.2083, 0.6144, 0.2412, 0.575, 0.25, 0.3734, 0.7083, 0.375, 0.7083, 0.382, 0.7444, 0.3742, 0.7508, 0.425, 0.7083, 0.425, 0.75, 0.382, 0.7444, 0.375, 0.7083, 0.425, 0.7516, 0.3742, 0.7508, 0.382, 0.7444, 0.425, 0.75, 0.6266, 0.7083, 0.6258, 0.7508, 0.6182, 0.7441, 0.625, 0.7083, 0.575, 0.7516, 0.575, 0.75, 0.6182, 0.7441, 0.6258, 0.7508, 0.575, 0.7083, 0.625, 0.7083, 0.6182, 0.7441, 0.575, 0.75, 0.3734, 0.5417, 0.3742, 0.4992, 0.3818, 0.5059, 0.375, 0.5417, 0.425, 0.4984, 0.425, 0.5, 0.3818, 0.5059, 0.3742, 0.4992, 0.425, 0.5417, 0.375, 0.5417, 0.3818, 0.5059, 0.425, 0.5, 0.6266, 0.5417, 0.625, 0.5417, 0.618, 0.5056, 0.6258, 0.4992, 0.575, 0.5417, 0.575, 0.5, 0.618, 0.5056, 0.625, 0.5417, 0.575, 0.4984, 0.6258, 0.4992, 0.618, 0.5056, 0.575, 0.5, 0.1266, 0.5417, 0.1266, 0.7083, 0.125, 0.7083, 0.125, 0.5417, 0.375, 0.2083, 0.375, 0.04167, 0.425, 0.04167, 0.425, 0.2083, 0.425, 0.9984, 0.575, 0.9984, 0.575, 1.0, 0.425, 1.0, 0.425, 0.0, 0.575, 0.0, 0.575, 0.04167, 0.425, 0.04167, 0.8734, 0.7083, 0.8734, 0.5417, 0.875, 0.5417, 0.875, 0.7083, 0.625, 0.04167, 0.625, 0.2083, 0.575, 0.2083, 0.575, 0.04167, 0.575, 0.2516, 0.425, 0.2516, 0.425, 0.25, 0.575, 0.25, 0.575, 0.25, 0.425, 0.25, 0.425, 0.2083, 0.575, 0.2083, 0.3734, 0.5417, 0.1266, 0.5417, 0.1266, 0.5, 0.3742, 0.4992, 0.3742, 0.4992, 0.375, 0.2516, 0.425, 0.2516, 0.425, 0.4984, 0.8734, 0.5417, 0.6266, 0.5417, 0.6258, 0.4992, 0.8734, 0.5, 0.625, 0.2516, 0.6258, 0.4992, 0.575, 0.4984, 0.575, 0.2516, 0.575, 0.5417, 0.425, 0.5417, 0.425, 0.5, 0.575, 0.5, 0.575, 0.5, 0.425, 0.5, 0.425, 0.4984, 0.575, 0.4984, 0.3734, 0.7083, 0.3734, 0.5417, 0.375, 0.5417, 0.375, 0.7083, 0.375, 0.7083, 0.375, 0.5417, 0.425, 0.5417, 0.425, 0.7083, 0.6266, 0.5417, 0.6266, 0.7083, 0.625, 0.7083, 0.625, 0.5417, 0.625, 0.5417, 0.625, 0.7083, 0.575, 0.7083, 0.575, 0.5417, 0.575, 0.7516, 0.425, 0.7516, 0.425, 0.75, 0.575, 0.75, 0.575, 0.75, 0.425, 0.75, 0.425, 0.7083, 0.575, 0.7083, 0.1266, 0.7083, 0.3734, 0.7083, 0.3742, 0.7508, 0.1266, 0.75, 0.375, 0.9984, 0.3742, 0.7508, 0.425, 0.7516, 0.425, 0.9984, 0.6266, 0.7083, 0.8734, 0.7083, 0.8734, 0.75, 0.6258, 0.7508, 0.6258, 0.7508, 0.625, 0.9984, 0.575, 0.9984, 0.575, 0.7516, 0.1266, 0.5417, 0.3734, 0.5417, 0.3734, 0.7083, 0.1266, 0.7083, 0.425, 0.04167, 0.575, 0.04167, 0.575, 0.2083, 0.425, 0.2083, 0.425, 0.7516, 0.575, 0.7516, 0.575, 0.9984, 0.425, 0.9984, 0.6266, 0.5417, 0.8734, 0.5417, 0.8734, 0.7083, 0.6266, 0.7083, 0.425, 0.2516, 0.575, 0.2516, 0.575, 0.4984, 0.425, 0.4984, 0.425, 0.5417, 0.575, 0.5417, 0.575, 0.7083, 0.425, 0.7083, 0.1266, 0.7083, 0.1266, 0.75, 0.1257, 0.75, 0.125, 0.7083, 0.425, 0.9984, 0.425, 1.0, 0.3961, 1.0, 0.375, 0.9984, 0.425, 0.04167, 0.375, 0.04167, 0.375, 0.01761, 0.425, 0.0, 0.575, 0.9984, 0.625, 0.9984, 0.625, 0.9993, 0.575, 1.0, 0.8734, 0.7083, 0.875, 0.7083, 0.875, 0.7324, 0.8734, 0.75, 0.575, 0.04167, 0.575, 0.0, 0.6039, 0.0, 0.625, 0.04167, 0.1266, 0.5417, 0.125, 0.5417, 0.125, 0.5176, 0.1266, 0.5, 0.425, 0.2083, 0.425, 0.25, 0.3856, 0.2503, 0.375, 0.2083, 0.425, 0.2516, 0.375, 0.2516, 0.3856, 0.2503, 0.425, 0.25, 0.8734, 0.5417, 0.8734, 0.5, 0.8743, 0.5, 0.875, 0.5417, 0.575, 0.2516, 0.575, 0.25, 0.6144, 0.2412, 0.625, 0.2516, 0.575, 0.2083, 0.625, 0.2083, 0.6144, 0.2412, 0.575, 0.25, 0.3734, 0.7083, 0.375, 0.7083, 0.382, 0.7444, 0.3742, 0.7508, 0.425, 0.7083, 0.425, 0.75, 0.382, 0.7444, 0.375, 0.7083, 0.425, 0.7516, 0.3742, 0.7508, 0.382, 0.7444, 0.425, 0.75, 0.6266, 0.7083, 0.6258, 0.7508, 0.6182, 0.7441, 0.625, 0.7083, 0.575, 0.7516, 0.575, 0.75, 0.6182, 0.7441, 0.6258, 0.7508, 0.575, 0.7083, 0.625, 0.7083, 0.6182, 0.7441, 0.575, 0.75, 0.3734, 0.5417, 0.3742, 0.4992, 0.3818, 0.5059, 0.375, 0.5417, 0.425, 0.4984, 0.425, 0.5, 0.3818, 0.5059, 0.3742, 0.4992, 0.425, 0.5417, 0.375, 0.5417, 0.3818, 0.5059, 0.425, 0.5, 0.6266, 0.5417, 0.625, 0.5417, 0.618, 0.5056, 0.6258, 0.4992, 0.575, 0.5417, 0.575, 0.5, 0.618, 0.5056, 0.625, 0.5417, 0.575, 0.4984, 0.6258, 0.4992, 0.618, 0.5056, 0.575, 0.5, 0.1266, 0.5417, 0.1266, 0.7083, 0.125, 0.7083, 0.125, 0.5417, 0.375, 0.2083, 0.375, 0.04167, 0.425, 0.04167, 0.425, 0.2083, 0.425, 0.9984, 0.575, 0.9984, 0.575, 1.0, 0.425, 1.0, 0.425, 0.0, 0.575, 0.0, 0.575, 0.04167, 0.425, 0.04167, 0.8734, 0.7083, 0.8734, 0.5417, 0.875, 0.5417, 0.875, 0.7083, 0.625, 0.04167, 0.625, 0.2083, 0.575, 0.2083, 0.575, 0.04167, 0.575, 0.2516, 0.425, 0.2516, 0.425, 0.25, 0.575, 0.25, 0.575, 0.25, 0.425, 0.25, 0.425, 0.2083, 0.575, 0.2083, 0.3734, 0.5417, 0.1266, 0.5417, 0.1266, 0.5, 0.3742, 0.4992, 0.3742, 0.4992, 0.375, 0.2516, 0.425, 0.2516, 0.425, 0.4984, 0.8734, 0.5417, 0.6266, 0.5417, 0.6258, 0.4992, 0.8734, 0.5, 0.625, 0.2516, 0.6258, 0.4992, 0.575, 0.4984, 0.575, 0.2516, 0.575, 0.5417, 0.425, 0.5417, 0.425, 0.5, 0.575, 0.5, 0.575, 0.5, 0.425, 0.5, 0.425, 0.4984, 0.575, 0.4984, 0.3734, 0.7083, 0.3734, 0.5417, 0.375, 0.5417, 0.375, 0.7083, 0.375, 0.7083, 0.375, 0.5417, 0.425, 0.5417, 0.425, 0.7083, 0.6266, 0.5417, 0.6266, 0.7083, 0.625, 0.7083, 0.625, 0.5417, 0.625, 0.5417, 0.625, 0.7083, 0.575, 0.7083, 0.575, 0.5417, 0.575, 0.7516, 0.425, 0.7516, 0.425, 0.75, 0.575, 0.75, 0.575, 0.75, 0.425, 0.75, 0.425, 0.7083, 0.575, 0.7083, 0.1266, 0.7083, 0.3734, 0.7083, 0.3742, 0.7508, 0.1266, 0.75, 0.375, 0.9984, 0.3742, 0.7508, 0.425, 0.7516, 0.425, 0.9984, 0.6266, 0.7083, 0.8734, 0.7083, 0.8734, 0.75, 0.6258, 0.7508, 0.6258, 0.7508, 0.625, 0.9984, 0.575, 0.9984, 0.575, 0.7516, 0.1266, 0.5417, 0.3734, 0.5417, 0.3734, 0.7083, 0.1266, 0.7083, 0.425, 0.04167, 0.575, 0.04167, 0.575, 0.2083, 0.425, 0.2083, 0.425, 0.7516, 0.575, 0.7516, 0.575, 0.9984, 0.425, 0.9984, 0.6266, 0.5417, 0.8734, 0.5417, 0.8734, 0.7083, 0.6266, 0.7083, 0.425, 0.2516, 0.575, 0.2516, 0.575, 0.4984, 0.425, 0.4984, 0.425, 0.5417, 0.575, 0.5417, 0.575, 0.7083, 0.425, 0.7083, 0.175, 0.7083, 0.175, 0.75, 0.1461, 0.75, 0.125, 0.7083, 0.3781, 0.95, 0.3781, 1.0, 0.3763, 1.0, 0.375, 0.95, 0.3781, 0.04167, 0.375, 0.04167, 0.375, 0.01761, 0.3781, 0.0, 0.6219, 0.95, 0.625, 0.95, 0.625, 0.9789, 0.6219, 1.0, 0.825, 0.7083, 0.875, 0.7083, 0.875, 0.7324, 0.825, 0.75, 0.6219, 0.04167, 0.6219, 0.0, 0.6237, 0.0, 0.625, 0.04167, 0.175, 0.5417, 0.125, 0.5417, 0.125, 0.5176, 0.175, 0.5, 0.3781, 0.2083, 0.3781, 0.25, 0.3757, 0.2606, 0.375, 0.2083, 0.3781, 0.3, 0.375, 0.3, 0.3757, 0.2606, 0.3781, 0.25, 0.825, 0.5417, 0.825, 0.5, 0.8539, 0.5, 0.875, 0.5417, 0.6219, 0.3, 0.6219, 0.25, 0.6243, 0.2412, 0.625, 0.3, 0.6219, 0.2083, 0.625, 0.2083, 0.6243, 0.2412, 0.6219, 0.25, 0.325, 0.7083, 0.375, 0.7083, 0.3754, 0.7512, 0.35, 0.775, 0.3781, 0.7083, 0.3781, 0.75, 0.3754, 0.7512, 0.375, 0.7083, 0.3781, 0.8, 0.35, 0.775, 0.3754, 0.7512, 0.3781, 0.75, 0.675, 0.7083, 0.65, 0.775, 0.6316, 0.7441, 0.625, 0.7083, 0.6219, 0.8, 0.6219, 0.75, 0.6316, 0.7441, 0.65, 0.775, 0.6219, 0.7083, 0.625, 0.7083, 0.6316, 0.7441, 0.6219, 0.75, 0.325, 0.5417, 0.35, 0.475, 0.3684, 0.5059, 0.375, 0.5417, 0.3781, 0.45, 0.3781, 0.5, 0.3684, 0.5059, 0.35, 0.475, 0.3781, 0.5417, 0.375, 0.5417, 0.3684, 0.5059, 0.3781, 0.5, 0.675, 0.5417, 0.625, 0.5417, 0.6246, 0.4988, 0.65, 0.475, 0.6219, 0.5417, 0.6219, 0.5, 0.6246, 0.4988, 0.625, 0.5417, 0.6219, 0.45, 0.65, 0.475, 0.6246, 0.4988, 0.6219, 0.5, 0.175, 0.5417, 0.175, 0.7083, 0.125, 0.7083, 0.125, 0.5417, 0.375, 0.2083, 0.375, 0.04167, 0.3781, 0.04167, 0.3781, 0.2083, 0.3781, 0.95, 0.6219, 0.95, 0.6219, 1.0, 0.3781, 1.0, 0.3781, 0.0, 0.6219, 0.0, 0.6219, 0.04167, 0.3781, 0.04167, 0.825, 0.7083, 0.825, 0.5417, 0.875, 0.5417, 0.875, 0.7083, 0.625, 0.04167, 0.625, 0.2083, 0.6219, 0.2083, 0.6219, 0.04167, 0.6219, 0.3, 0.3781, 0.3, 0.3781, 0.25, 0.6219, 0.25, 0.6219, 0.25, 0.3781, 0.25, 0.3781, 0.2083, 0.6219, 0.2083, 0.325, 0.5417, 0.175, 0.5417, 0.175, 0.5, 0.35, 0.475, 0.35, 0.475, 0.375, 0.3, 0.3781, 0.3, 0.3781, 0.45, 0.825, 0.5417, 0.675, 0.5417, 0.65, 0.475, 0.825, 0.5, 0.625, 0.3, 0.65, 0.475, 0.6219, 0.45, 0.6219, 0.3, 0.6219, 0.5417, 0.3781, 0.5417, 0.3781, 0.5, 0.6219, 0.5, 0.6219, 0.5, 0.3781, 0.5, 0.3781, 0.45, 0.6219, 0.45, 0.325, 0.7083, 0.325, 0.5417, 0.375, 0.5417, 0.375, 0.7083, 0.375, 0.7083, 0.375, 0.5417, 0.3781, 0.5417, 0.3781, 0.7083, 0.675, 0.5417, 0.675, 0.7083, 0.625, 0.7083, 0.625, 0.5417, 0.625, 0.5417, 0.625, 0.7083, 0.6219, 0.7083, 0.6219, 0.5417, 0.6219, 0.8, 0.3781, 0.8, 0.3781, 0.75, 0.6219, 0.75, 0.6219, 0.75, 0.3781, 0.75, 0.3781, 0.7083, 0.6219, 0.7083, 0.175, 0.7083, 0.325, 0.7083, 0.35, 0.775, 0.175, 0.75, 0.375, 0.95, 0.35, 0.775, 0.3781, 0.8, 0.3781, 0.95, 0.675, 0.7083, 0.825, 0.7083, 0.825, 0.75, 0.65, 0.775, 0.65, 0.775, 0.625, 0.95, 0.6219, 0.95, 0.6219, 0.8, 0.175, 0.5417, 0.325, 0.5417, 0.325, 0.7083, 0.175, 0.7083, 0.3781, 0.04167, 0.6219, 0.04167, 0.6219, 0.2083, 0.3781, 0.2083, 0.3781, 0.8, 0.6219, 0.8, 0.6219, 0.95, 0.3781, 0.95, 0.675, 0.5417, 0.825, 0.5417, 0.825, 0.7083, 0.675, 0.7083, 0.3781, 0.3, 0.6219, 0.3, 0.6219, 0.45, 0.3781, 0.45, 0.3781, 0.5417, 0.6219, 0.5417, 0.6219, 0.7083, 0.3781, 0.7083, 0.175, 0.7083, 0.175, 0.75, 0.1461, 0.75, 0.125, 0.7083, 0.3781, 0.95, 0.3781, 1.0, 0.3763, 1.0, 0.375, 0.95, 0.3781, 0.04167, 0.375, 0.04167, 0.375, 0.01761, 0.3781, 0.0, 0.6219, 0.95, 0.625, 0.95, 0.625, 0.9789, 0.6219, 1.0, 0.825, 0.7083, 0.875, 0.7083, 0.875, 0.7324, 0.825, 0.75, 0.6219, 0.04167, 0.6219, 0.0, 0.6237, 0.0, 0.625, 0.04167, 0.175, 0.5417, 0.125, 0.5417, 0.125, 0.5176, 0.175, 0.5, 0.3781, 0.2083, 0.3781, 0.25, 0.3757, 0.2606, 0.375, 0.2083, 0.3781, 0.3, 0.375, 0.3, 0.3757, 0.2606, 0.3781, 0.25, 0.825, 0.5417, 0.825, 0.5, 0.8539, 0.5, 0.875, 0.5417, 0.6219, 0.3, 0.6219, 0.25, 0.6243, 0.2412, 0.625, 0.3, 0.6219, 0.2083, 0.625, 0.2083, 0.6243, 0.2412, 0.6219, 0.25, 0.325, 0.7083, 0.375, 0.7083, 0.3754, 0.7512, 0.35, 0.775, 0.3781, 0.7083, 0.3781, 0.75, 0.3754, 0.7512, 0.375, 0.7083, 0.3781, 0.8, 0.35, 0.775, 0.3754, 0.7512, 0.3781, 0.75, 0.675, 0.7083, 0.65, 0.775, 0.6316, 0.7441, 0.625, 0.7083, 0.6219, 0.8, 0.6219, 0.75, 0.6316, 0.7441, 0.65, 0.775, 0.6219, 0.7083, 0.625, 0.7083, 0.6316, 0.7441, 0.6219, 0.75, 0.325, 0.5417, 0.35, 0.475, 0.3684, 0.5059, 0.375, 0.5417, 0.3781, 0.45, 0.3781, 0.5, 0.3684, 0.5059, 0.35, 0.475, 0.3781, 0.5417, 0.375, 0.5417, 0.3684, 0.5059, 0.3781, 0.5, 0.675, 0.5417, 0.625, 0.5417, 0.6246, 0.4988, 0.65, 0.475, 0.6219, 0.5417, 0.6219, 0.5, 0.6246, 0.4988, 0.625, 0.5417, 0.6219, 0.45, 0.65, 0.475, 0.6246, 0.4988, 0.6219, 0.5, 0.175, 0.5417, 0.175, 0.7083, 0.125, 0.7083, 0.125, 0.5417, 0.375, 0.2083, 0.375, 0.04167, 0.3781, 0.04167, 0.3781, 0.2083, 0.3781, 0.95, 0.6219, 0.95, 0.6219, 1.0, 0.3781, 1.0, 0.3781, 0.0, 0.6219, 0.0, 0.6219, 0.04167, 0.3781, 0.04167, 0.825, 0.7083, 0.825, 0.5417, 0.875, 0.5417, 0.875, 0.7083, 0.625, 0.04167, 0.625, 0.2083, 0.6219, 0.2083, 0.6219, 0.04167, 0.6219, 0.3, 0.3781, 0.3, 0.3781, 0.25, 0.6219, 0.25, 0.6219, 0.25, 0.3781, 0.25, 0.3781, 0.2083, 0.6219, 0.2083, 0.325, 0.5417, 0.175, 0.5417, 0.175, 0.5, 0.35, 0.475, 0.35, 0.475, 0.375, 0.3, 0.3781, 0.3, 0.3781, 0.45, 0.825, 0.5417, 0.675, 0.5417, 0.65, 0.475, 0.825, 0.5, 0.625, 0.3, 0.65, 0.475, 0.6219, 0.45, 0.6219, 0.3, 0.6219, 0.5417, 0.3781, 0.5417, 0.3781, 0.5, 0.6219, 0.5, 0.6219, 0.5, 0.3781, 0.5, 0.3781, 0.45, 0.6219, 0.45, 0.325, 0.7083, 0.325, 0.5417, 0.375, 0.5417, 0.375, 0.7083, 0.375, 0.7083, 0.375, 0.5417, 0.3781, 0.5417, 0.3781, 0.7083, 0.675, 0.5417, 0.675, 0.7083, 0.625, 0.7083, 0.625, 0.5417, 0.625, 0.5417, 0.625, 0.7083, 0.6219, 0.7083, 0.6219, 0.5417, 0.6219, 0.8, 0.3781, 0.8, 0.3781, 0.75, 0.6219, 0.75, 0.6219, 0.75, 0.3781, 0.75, 0.3781, 0.7083, 0.6219, 0.7083, 0.175, 0.7083, 0.325, 0.7083, 0.35, 0.775, 0.175, 0.75, 0.375, 0.95, 0.35, 0.775, 0.3781, 0.8, 0.3781, 0.95, 0.675, 0.7083, 0.825, 0.7083, 0.825, 0.75, 0.65, 0.775, 0.65, 0.775, 0.625, 0.95, 0.6219, 0.95, 0.6219, 0.8, 0.175, 0.5417, 0.325, 0.5417, 0.325, 0.7083, 0.175, 0.7083, 0.3781, 0.04167, 0.6219, 0.04167, 0.6219, 0.2083, 0.3781, 0.2083, 0.3781, 0.8, 0.6219, 0.8, 0.6219, 0.95, 0.3781, 0.95, 0.675, 0.5417, 0.825, 0.5417, 0.825, 0.7083, 0.675, 0.7083, 0.3781, 0.3, 0.6219, 0.3, 0.6219, 0.45, 0.3781, 0.45, 0.3781, 0.5417, 0.6219, 0.5417, 0.6219, 0.7083, 0.3781, 0.7083, 0.1648, 0.7102, 0.1648, 0.75, 0.1418, 0.75, 0.125, 0.7102, 0.3805, 0.9602, 0.3805, 1.0, 0.3773, 1.0, 0.375, 0.9602, 0.3805, 0.03977, 0.375, 0.03977, 0.375, 0.01681, 0.3805, 0.0, 0.6195, 0.9602, 0.625, 0.9602, 0.625, 0.9832, 0.6195, 1.0, 0.8352, 0.7102, 0.875, 0.7102, 0.875, 0.7332, 0.8352, 0.75, 0.6195, 0.03977, 0.6195, 0.0, 0.6227, 0.0, 0.625, 0.03977, 0.1648, 0.5398, 0.125, 0.5398, 0.125, 0.5168, 0.1648, 0.5, 0.3805, 0.2102, 0.3805, 0.25, 0.3762, 0.2584, 0.375, 0.2102, 0.3805, 0.2898, 0.375, 0.2898, 0.3762, 0.2584, 0.3805, 0.25, 0.8352, 0.5398, 0.8352, 0.5, 0.8582, 0.5, 0.875, 0.5398, 0.6195, 0.2898, 0.6195, 0.25, 0.6238, 0.2416, 0.625, 0.2898, 0.6195, 0.2102, 0.625, 0.2102, 0.6238, 0.2416, 0.6195, 0.25, 0.3352, 0.7102, 0.375, 0.7102, 0.3758, 0.75, 0.3551, 0.7699, 0.3805, 0.7102, 0.3805, 0.75, 0.3758, 0.75, 0.375, 0.7102, 0.3805, 0.7898, 0.3551, 0.7699, 0.3758, 0.75, 0.3805, 0.75, 0.6648, 0.7102, 0.6449, 0.7699, 0.6298, 0.7444, 0.625, 0.7102, 0.6195, 0.7898, 0.6195, 0.75, 0.6298, 0.7444, 0.6449, 0.7699, 0.6195, 0.7102, 0.625, 0.7102, 0.6298, 0.7444, 0.6195, 0.75, 0.3352, 0.5398, 0.3551, 0.4801, 0.3702, 0.5056, 0.375, 0.5398, 0.3805, 0.4602, 0.3805, 0.5, 0.3702, 0.5056, 0.3551, 0.4801, 0.3805, 0.5398, 0.375, 0.5398, 0.3702, 0.5056, 0.3805, 0.5, 0.6648, 0.5398, 0.625, 0.5398, 0.6242, 0.5, 0.6449, 0.4801, 0.6195, 0.5398, 0.6195, 0.5, 0.6242, 0.5, 0.625, 0.5398, 0.6195, 0.4602, 0.6449, 0.4801, 0.6242, 0.5, 0.6195, 0.5, 0.1648, 0.5398, 0.1648, 0.7102, 0.125, 0.7102, 0.125, 0.5398, 0.375, 0.2102, 0.375, 0.03977, 0.3805, 0.03977, 0.3805, 0.2102, 0.3805, 0.9602, 0.6195, 0.9602, 0.6195, 1.0, 0.3805, 1.0, 0.3805, 0.0, 0.6195, 0.0, 0.6195, 0.03977, 0.3805, 0.03977, 0.8352, 0.7102, 0.8352, 0.5398, 0.875, 0.5398, 0.875, 0.7102, 0.625, 0.03977, 0.625, 0.2102, 0.6195, 0.2102, 0.6195, 0.03977, 0.6195, 0.2898, 0.3805, 0.2898, 0.3805, 0.25, 0.6195, 0.25, 0.6195, 0.25, 0.3805, 0.25, 0.3805, 0.2102, 0.6195, 0.2102, 0.3352, 0.5398, 0.1648, 0.5398, 0.1648, 0.5, 0.3551, 0.4801, 0.3551, 0.4801, 0.375, 0.2898, 0.3805, 0.2898, 0.3805, 0.4602, 0.8352, 0.5398, 0.6648, 0.5398, 0.6449, 0.4801, 0.8352, 0.5, 0.625, 0.2898, 0.6449, 0.4801, 0.6195, 0.4602, 0.6195, 0.2898, 0.6195, 0.5398, 0.3805, 0.5398, 0.3805, 0.5, 0.6195, 0.5, 0.6195, 0.5, 0.3805, 0.5, 0.3805, 0.4602, 0.6195, 0.4602, 0.3352, 0.7102, 0.3352, 0.5398, 0.375, 0.5398, 0.375, 0.7102, 0.375, 0.7102, 0.375, 0.5398, 0.3805, 0.5398, 0.3805, 0.7102, 0.6648, 0.5398, 0.6648, 0.7102, 0.625, 0.7102, 0.625, 0.5398, 0.625, 0.5398, 0.625, 0.7102, 0.6195, 0.7102, 0.6195, 0.5398, 0.6195, 0.7898, 0.3805, 0.7898, 0.3805, 0.75, 0.6195, 0.75, 0.6195, 0.75, 0.3805, 0.75, 0.3805, 0.7102, 0.6195, 0.7102, 0.1648, 0.7102, 0.3352, 0.7102, 0.3551, 0.7699, 0.1648, 0.75, 0.375, 0.9602, 0.3551, 0.7699, 0.3805, 0.7898, 0.3805, 0.9602, 0.6648, 0.7102, 0.8352, 0.7102, 0.8352, 0.75, 0.6449, 0.7699, 0.6449, 0.7699, 0.625, 0.9602, 0.6195, 0.9602, 0.6195, 0.7898, 0.1648, 0.5398, 0.3352, 0.5398, 0.3352, 0.7102, 0.1648, 0.7102, 0.3805, 0.03977, 0.6195, 0.03977, 0.6195, 0.2102, 0.3805, 0.2102, 0.3805, 0.7898, 0.6195, 0.7898, 0.6195, 0.9602, 0.3805, 0.9602, 0.6648, 0.5398, 0.8352, 0.5398, 0.8352, 0.7102, 0.6648, 0.7102, 0.3805, 0.2898, 0.6195, 0.2898, 0.6195, 0.4602, 0.3805, 0.4602, 0.3805, 0.5398, 0.6195, 0.5398, 0.6195, 0.7102, 0.3805, 0.7102, 0.1648, 0.7102, 0.1648, 0.75, 0.1418, 0.75, 0.125, 0.7102, 0.3805, 0.9602, 0.3805, 1.0, 0.3773, 1.0, 0.375, 0.9602, 0.3805, 0.03977, 0.375, 0.03977, 0.375, 0.01681, 0.3805, 0.0, 0.6195, 0.9602, 0.625, 0.9602, 0.625, 0.9832, 0.6195, 1.0, 0.8352, 0.7102, 0.875, 0.7102, 0.875, 0.7332, 0.8352, 0.75, 0.6195, 0.03977, 0.6195, 0.0, 0.6227, 0.0, 0.625, 0.03977, 0.1648, 0.5398, 0.125, 0.5398, 0.125, 0.5168, 0.1648, 0.5, 0.3805, 0.2102, 0.3805, 0.25, 0.3762, 0.2584, 0.375, 0.2102, 0.3805, 0.2898, 0.375, 0.2898, 0.3762, 0.2584, 0.3805, 0.25, 0.8352, 0.5398, 0.8352, 0.5, 0.8582, 0.5, 0.875, 0.5398, 0.6195, 0.2898, 0.6195, 0.25, 0.6238, 0.2416, 0.625, 0.2898, 0.6195, 0.2102, 0.625, 0.2102, 0.6238, 0.2416, 0.6195, 0.25, 0.3352, 0.7102, 0.375, 0.7102, 0.3758, 0.75, 0.3551, 0.7699, 0.3805, 0.7102, 0.3805, 0.75, 0.3758, 0.75, 0.375, 0.7102, 0.3805, 0.7898, 0.3551, 0.7699, 0.3758, 0.75, 0.3805, 0.75, 0.6648, 0.7102, 0.6449, 0.7699, 0.6298, 0.7444, 0.625, 0.7102, 0.6195, 0.7898, 0.6195, 0.75, 0.6298, 0.7444, 0.6449, 0.7699, 0.6195, 0.7102, 0.625, 0.7102, 0.6298, 0.7444, 0.6195, 0.75, 0.3352, 0.5398, 0.3551, 0.4801, 0.3702, 0.5056, 0.375, 0.5398, 0.3805, 0.4602, 0.3805, 0.5, 0.3702, 0.5056, 0.3551, 0.4801, 0.3805, 0.5398, 0.375, 0.5398, 0.3702, 0.5056, 0.3805, 0.5, 0.6648, 0.5398, 0.625, 0.5398, 0.6242, 0.5, 0.6449, 0.4801, 0.6195, 0.5398, 0.6195, 0.5, 0.6242, 0.5, 0.625, 0.5398, 0.6195, 0.4602, 0.6449, 0.4801, 0.6242, 0.5, 0.6195, 0.5, 0.1648, 0.5398, 0.1648, 0.7102, 0.125, 0.7102, 0.125, 0.5398, 0.375, 0.2102, 0.375, 0.03977, 0.3805, 0.03977, 0.3805, 0.2102, 0.3805, 0.9602, 0.6195, 0.9602, 0.6195, 1.0, 0.3805, 1.0, 0.3805, 0.0, 0.6195, 0.0, 0.6195, 0.03977, 0.3805, 0.03977, 0.8352, 0.7102, 0.8352, 0.5398, 0.875, 0.5398, 0.875, 0.7102, 0.625, 0.03977, 0.625, 0.2102, 0.6195, 0.2102, 0.6195, 0.03977, 0.6195, 0.2898, 0.3805, 0.2898, 0.3805, 0.25, 0.6195, 0.25, 0.6195, 0.25, 0.3805, 0.25, 0.3805, 0.2102, 0.6195, 0.2102, 0.3352, 0.5398, 0.1648, 0.5398, 0.1648, 0.5, 0.3551, 0.4801, 0.3551, 0.4801, 0.375, 0.2898, 0.3805, 0.2898, 0.3805, 0.4602, 0.8352, 0.5398, 0.6648, 0.5398, 0.6449, 0.4801, 0.8352, 0.5, 0.625, 0.2898, 0.6449, 0.4801, 0.6195, 0.4602, 0.6195, 0.2898, 0.6195, 0.5398, 0.3805, 0.5398, 0.3805, 0.5, 0.6195, 0.5, 0.6195, 0.5, 0.3805, 0.5, 0.3805, 0.4602, 0.6195, 0.4602, 0.3352, 0.7102, 0.3352, 0.5398, 0.375, 0.5398, 0.375, 0.7102, 0.375, 0.7102, 0.375, 0.5398, 0.3805, 0.5398, 0.3805, 0.7102, 0.6648, 0.5398, 0.6648, 0.7102, 0.625, 0.7102, 0.625, 0.5398, 0.625, 0.5398, 0.625, 0.7102, 0.6195, 0.7102, 0.6195, 0.5398, 0.6195, 0.7898, 0.3805, 0.7898, 0.3805, 0.75, 0.6195, 0.75, 0.6195, 0.75, 0.3805, 0.75, 0.3805, 0.7102, 0.6195, 0.7102, 0.1648, 0.7102, 0.3352, 0.7102, 0.3551, 0.7699, 0.1648, 0.75, 0.375, 0.9602, 0.3551, 0.7699, 0.3805, 0.7898, 0.3805, 0.9602, 0.6648, 0.7102, 0.8352, 0.7102, 0.8352, 0.75, 0.6449, 0.7699, 0.6449, 0.7699, 0.625, 0.9602, 0.6195, 0.9602, 0.6195, 0.7898, 0.1648, 0.5398, 0.3352, 0.5398, 0.3352, 0.7102, 0.1648, 0.7102, 0.3805, 0.03977, 0.6195, 0.03977, 0.6195, 0.2102, 0.3805, 0.2102, 0.3805, 0.7898, 0.6195, 0.7898, 0.6195, 0.9602, 0.3805, 0.9602, 0.6648, 0.5398, 0.8352, 0.5398, 0.8352, 0.7102, 0.6648, 0.7102, 0.3805, 0.2898, 0.6195, 0.2898, 0.6195, 0.4602, 0.3805, 0.4602, 0.3805, 0.5398, 0.6195, 0.5398, 0.6195, 0.7102, 0.3805, 0.7102, 0.1347, 0.7397, 0.1347, 0.75, 0.1291, 0.75, 0.125, 0.7397, 0.425, 0.9903, 0.425, 1.0, 0.3961, 1.0, 0.375, 0.9903, 0.425, 0.01029, 0.375, 0.01029, 0.375, 0.004351, 0.425, 0.0, 0.575, 0.9903, 0.625, 0.9903, 0.625, 0.9959, 0.575, 1.0, 0.8653, 0.7397, 0.875, 0.7397, 0.875, 0.7456, 0.8653, 0.75, 0.575, 0.01029, 0.575, 0.0, 0.6039, 0.0, 0.625, 0.01029, 0.1347, 0.5103, 0.125, 0.5103, 0.125, 0.5044, 0.1347, 0.5, 0.425, 0.2397, 0.425, 0.25, 0.3856, 0.2521, 0.375, 0.2397, 0.425, 0.2597, 0.375, 0.2597, 0.3856, 0.2521, 0.425, 0.25, 0.8653, 0.5103, 0.8653, 0.5, 0.8709, 0.5, 0.875, 0.5103, 0.575, 0.2597, 0.575, 0.25, 0.6144, 0.2478, 0.625, 0.2597, 0.575, 0.2397, 0.625, 0.2397, 0.6144, 0.2478, 0.575, 0.25, 0.3653, 0.7397, 0.375, 0.7397, 0.382, 0.7499, 0.3701, 0.7549, 0.425, 0.7397, 0.425, 0.75, 0.382, 0.7499, 0.375, 0.7397, 0.425, 0.7597, 0.3701, 0.7549, 0.382, 0.7499, 0.425, 0.75, 0.6347, 0.7397, 0.6299, 0.7549, 0.6193, 0.7485, 0.625, 0.7397, 0.575, 0.7597, 0.575, 0.75, 0.6193, 0.7485, 0.6299, 0.7549, 0.575, 0.7397, 0.625, 0.7397, 0.6193, 0.7485, 0.575, 0.75, 0.3653, 0.5103, 0.3701, 0.4951, 0.3807, 0.5015, 0.375, 0.5103, 0.425, 0.4903, 0.425, 0.5, 0.3807, 0.5015, 0.3701, 0.4951, 0.425, 0.5103, 0.375, 0.5103, 0.3807, 0.5015, 0.425, 0.5, 0.6347, 0.5103, 0.625, 0.5103, 0.618, 0.5001, 0.6299, 0.4951, 0.575, 0.5103, 0.575, 0.5, 0.618, 0.5001, 0.625, 0.5103, 0.575, 0.4903, 0.6299, 0.4951, 0.618, 0.5001, 0.575, 0.5, 0.1347, 0.5103, 0.1347, 0.7397, 0.125, 0.7397, 0.125, 0.5103, 0.375, 0.2397, 0.375, 0.01029, 0.425, 0.01029, 0.425, 0.2397, 0.425, 0.9903, 0.575, 0.9903, 0.575, 1.0, 0.425, 1.0, 0.425, 0.0, 0.575, 0.0, 0.575, 0.01029, 0.425, 0.01029, 0.8653, 0.7397, 0.8653, 0.5103, 0.875, 0.5103, 0.875, 0.7397, 0.625, 0.01029, 0.625, 0.2397, 0.575, 0.2397, 0.575, 0.01029, 0.575, 0.2597, 0.425, 0.2597, 0.425, 0.25, 0.575, 0.25, 0.575, 0.25, 0.425, 0.25, 0.425, 0.2397, 0.575, 0.2397, 0.3653, 0.5103, 0.1347, 0.5103, 0.1347, 0.5, 0.3701, 0.4951, 0.3701, 0.4951, 0.375, 0.2597, 0.425, 0.2597, 0.425, 0.4903, 0.8653, 0.5103, 0.6347, 0.5103, 0.6299, 0.4951, 0.8653, 0.5, 0.625, 0.2597, 0.6299, 0.4951, 0.575, 0.4903, 0.575, 0.2597, 0.575, 0.5103, 0.425, 0.5103, 0.425, 0.5, 0.575, 0.5, 0.575, 0.5, 0.425, 0.5, 0.425, 0.4903, 0.575, 0.4903, 0.3653, 0.7397, 0.3653, 0.5103, 0.375, 0.5103, 0.375, 0.7397, 0.375, 0.7397, 0.375, 0.5103, 0.425, 0.5103, 0.425, 0.7397, 0.6347, 0.5103, 0.6347, 0.7397, 0.625, 0.7397, 0.625, 0.5103, 0.625, 0.5103, 0.625, 0.7397, 0.575, 0.7397, 0.575, 0.5103, 0.575, 0.7597, 0.425, 0.7597, 0.425, 0.75, 0.575, 0.75, 0.575, 0.75, 0.425, 0.75, 0.425, 0.7397, 0.575, 0.7397, 0.1347, 0.7397, 0.3653, 0.7397, 0.3701, 0.7549, 0.1347, 0.75, 0.375, 0.9903, 0.3701, 0.7549, 0.425, 0.7597, 0.425, 0.9903, 0.6347, 0.7397, 0.8653, 0.7397, 0.8653, 0.75, 0.6299, 0.7549, 0.6299, 0.7549, 0.625, 0.9903, 0.575, 0.9903, 0.575, 0.7597, 0.1347, 0.5103, 0.3653, 0.5103, 0.3653, 0.7397, 0.1347, 0.7397, 0.425, 0.01029, 0.575, 0.01029, 0.575, 0.2397, 0.425, 0.2397, 0.425, 0.7597, 0.575, 0.7597, 0.575, 0.9903, 0.425, 0.9903, 0.6347, 0.5103, 0.8653, 0.5103, 0.8653, 0.7397, 0.6347, 0.7397, 0.425, 0.2597, 0.575, 0.2597, 0.575, 0.4903, 0.425, 0.4903, 0.425, 0.5103, 0.575, 0.5103, 0.575, 0.7397, 0.425, 0.7397, 0.1347, 0.7397, 0.1347, 0.75, 0.1291, 0.75, 0.125, 0.7397, 0.425, 0.9903, 0.425, 1.0, 0.3961, 1.0, 0.375, 0.9903, 0.425, 0.01029, 0.375, 0.01029, 0.375, 0.004351, 0.425, 0.0, 0.575, 0.9903, 0.625, 0.9903, 0.625, 0.9959, 0.575, 1.0, 0.8653, 0.7397, 0.875, 0.7397, 0.875, 0.7456, 0.8653, 0.75, 0.575, 0.01029, 0.575, 0.0, 0.6039, 0.0, 0.625, 0.01029, 0.1347, 0.5103, 0.125, 0.5103, 0.125, 0.5044, 0.1347, 0.5, 0.425, 0.2397, 0.425, 0.25, 0.3856, 0.2521, 0.375, 0.2397, 0.425, 0.2597, 0.375, 0.2597, 0.3856, 0.2521, 0.425, 0.25, 0.8653, 0.5103, 0.8653, 0.5, 0.8709, 0.5, 0.875, 0.5103, 0.575, 0.2597, 0.575, 0.25, 0.6144, 0.2478, 0.625, 0.2597, 0.575, 0.2397, 0.625, 0.2397, 0.6144, 0.2478, 0.575, 0.25, 0.3653, 0.7397, 0.375, 0.7397, 0.382, 0.7499, 0.3701, 0.7549, 0.425, 0.7397, 0.425, 0.75, 0.382, 0.7499, 0.375, 0.7397, 0.425, 0.7597, 0.3701, 0.7549, 0.382, 0.7499, 0.425, 0.75, 0.6347, 0.7397, 0.6299, 0.7549, 0.6193, 0.7485, 0.625, 0.7397, 0.575, 0.7597, 0.575, 0.75, 0.6193, 0.7485, 0.6299, 0.7549, 0.575, 0.7397, 0.625, 0.7397, 0.6193, 0.7485, 0.575, 0.75, 0.3653, 0.5103, 0.3701, 0.4951, 0.3807, 0.5015, 0.375, 0.5103, 0.425, 0.4903, 0.425, 0.5, 0.3807, 0.5015, 0.3701, 0.4951, 0.425, 0.5103, 0.375, 0.5103, 0.3807, 0.5015, 0.425, 0.5, 0.6347, 0.5103, 0.625, 0.5103, 0.618, 0.5001, 0.6299, 0.4951, 0.575, 0.5103, 0.575, 0.5, 0.618, 0.5001, 0.625, 0.5103, 0.575, 0.4903, 0.6299, 0.4951, 0.618, 0.5001, 0.575, 0.5, 0.1347, 0.5103, 0.1347, 0.7397, 0.125, 0.7397, 0.125, 0.5103, 0.375, 0.2397, 0.375, 0.01029, 0.425, 0.01029, 0.425, 0.2397, 0.425, 0.9903, 0.575, 0.9903, 0.575, 1.0, 0.425, 1.0, 0.425, 0.0, 0.575, 0.0, 0.575, 0.01029, 0.425, 0.01029, 0.8653, 0.7397, 0.8653, 0.5103, 0.875, 0.5103, 0.875, 0.7397, 0.625, 0.01029, 0.625, 0.2397, 0.575, 0.2397, 0.575, 0.01029, 0.575, 0.2597, 0.425, 0.2597, 0.425, 0.25, 0.575, 0.25, 0.575, 0.25, 0.425, 0.25, 0.425, 0.2397, 0.575, 0.2397, 0.3653, 0.5103, 0.1347, 0.5103, 0.1347, 0.5, 0.3701, 0.4951, 0.3701, 0.4951, 0.375, 0.2597, 0.425, 0.2597, 0.425, 0.4903, 0.8653, 0.5103, 0.6347, 0.5103, 0.6299, 0.4951, 0.8653, 0.5, 0.625, 0.2597, 0.6299, 0.4951, 0.575, 0.4903, 0.575, 0.2597, 0.575, 0.5103, 0.425, 0.5103, 0.425, 0.5, 0.575, 0.5, 0.575, 0.5, 0.425, 0.5, 0.425, 0.4903, 0.575, 0.4903, 0.3653, 0.7397, 0.3653, 0.5103, 0.375, 0.5103, 0.375, 0.7397, 0.375, 0.7397, 0.375, 0.5103, 0.425, 0.5103, 0.425, 0.7397, 0.6347, 0.5103, 0.6347, 0.7397, 0.625, 0.7397, 0.625, 0.5103, 0.625, 0.5103, 0.625, 0.7397, 0.575, 0.7397, 0.575, 0.5103, 0.575, 0.7597, 0.425, 0.7597, 0.425, 0.75, 0.575, 0.75, 0.575, 0.75, 0.425, 0.75, 0.425, 0.7397, 0.575, 0.7397, 0.1347, 0.7397, 0.3653, 0.7397, 0.3701, 0.7549, 0.1347, 0.75, 0.375, 0.9903, 0.3701, 0.7549, 0.425, 0.7597, 0.425, 0.9903, 0.6347, 0.7397, 0.8653, 0.7397, 0.8653, 0.75, 0.6299, 0.7549, 0.6299, 0.7549, 0.625, 0.9903, 0.575, 0.9903, 0.575, 0.7597, 0.1347, 0.5103, 0.3653, 0.5103, 0.3653, 0.7397, 0.1347, 0.7397, 0.425, 0.01029, 0.575, 0.01029, 0.575, 0.2397, 0.425, 0.2397, 0.425, 0.7597, 0.575, 0.7597, 0.575, 0.9903, 0.425, 0.9903, 0.6347, 0.5103, 0.8653, 0.5103, 0.8653, 0.7397, 0.6347, 0.7397, 0.425, 0.2597, 0.575, 0.2597, 0.575, 0.4903, 0.425, 0.4903, 0.425, 0.5103, 0.575, 0.5103, 0.575, 0.7397, 0.425, 0.7397, 1.0, 0.5, 1.0, 1.0, 0.9286, 1.0, 0.9286, 0.5, 0.9286, 0.5, 0.9286, 1.0, 0.8571, 1.0, 0.8571, 0.5, 0.8571, 0.5, 0.8571, 1.0, 0.7857, 1.0, 0.7857, 0.5, 0.7857, 0.5, 0.7857, 1.0, 0.7143, 1.0, 0.7143, 0.5, 0.7143, 0.5, 0.7143, 1.0, 0.6429, 1.0, 0.6429, 0.5, 0.6429, 0.5, 0.6429, 1.0, 0.5714, 1.0, 0.5714, 0.5, 0.5714, 0.5, 0.5714, 1.0, 0.5, 1.0, 0.5, 0.5, 0.5, 0.5, 0.5, 1.0, 0.4286, 1.0, 0.4286, 0.5, 0.4286, 0.5, 0.4286, 1.0, 0.3571, 1.0, 0.3571, 0.5, 0.3571, 0.5, 0.3571, 1.0, 0.2857, 1.0, 0.2857, 0.5, 0.2857, 0.5, 0.2857, 1.0, 0.2143, 1.0, 0.2143, 0.5, 0.2143, 0.5, 0.2143, 1.0, 0.1429, 1.0, 0.1429, 0.5, 0.3541, 0.4662, 0.25, 0.49, 0.1459, 0.4662, 0.06236, 0.3996, 0.01602, 0.3034, 0.01602, 0.1966, 0.06236, 0.1004, 0.1459, 0.03377, 0.25, 0.01, 0.3541, 0.03377, 0.4376, 0.1004, 0.484, 0.1966, 0.484, 0.3034, 0.4376, 0.3996, 0.1429, 0.5, 0.1429, 1.0, 0.07143, 1.0, 0.07143, 0.5, 0.07143, 0.5, 0.07143, 1.0, -1.341e-07, 1.0, -1.341e-07, 0.5, 0.75, 0.49, 0.8541, 0.4662, 0.9376, 0.3996, 0.984, 0.3034, 0.984, 0.1966, 0.9376, 0.1004, 0.8541, 0.03377, 0.75, 0.01, 0.6459, 0.03377, 0.5624, 0.1004, 0.516, 0.1966, 0.516, 0.3034, 0.5624, 0.3996, 0.6459, 0.4662, 1.0, 0.5, 1.0, 1.0, 0.9286, 1.0, 0.9286, 0.5, 0.9286, 0.5, 0.9286, 1.0, 0.8571, 1.0, 0.8571, 0.5, 0.8571, 0.5, 0.8571, 1.0, 0.7857, 1.0, 0.7857, 0.5, 0.7857, 0.5, 0.7857, 1.0, 0.7143, 1.0, 0.7143, 0.5, 0.7143, 0.5, 0.7143, 1.0, 0.6429, 1.0, 0.6429, 0.5, 0.6429, 0.5, 0.6429, 1.0, 0.5714, 1.0, 0.5714, 0.5, 0.5714, 0.5, 0.5714, 1.0, 0.5, 1.0, 0.5, 0.5, 0.5, 0.5, 0.5, 1.0, 0.4286, 1.0, 0.4286, 0.5, 0.4286, 0.5, 0.4286, 1.0, 0.3571, 1.0, 0.3571, 0.5, 0.3571, 0.5, 0.3571, 1.0, 0.2857, 1.0, 0.2857, 0.5, 0.2857, 0.5, 0.2857, 1.0, 0.2143, 1.0, 0.2143, 0.5, 0.2143, 0.5, 0.2143, 1.0, 0.1429, 1.0, 0.1429, 0.5, 0.3541, 0.4662, 0.25, 0.49, 0.1459, 0.4662, 0.06236, 0.3996, 0.01602, 0.3034, 0.01602, 0.1966, 0.06236, 0.1004, 0.1459, 0.03377, 0.25, 0.01, 0.3541, 0.03377, 0.4376, 0.1004, 0.484, 0.1966, 0.484, 0.3034, 0.4376, 0.3996, 0.1429, 0.5, 0.1429, 1.0, 0.07143, 1.0, 0.07143, 0.5, 0.07143, 0.5, 0.07143, 1.0, -1.341e-07, 1.0, -1.341e-07, 0.5, 0.75, 0.49, 0.8541, 0.4662, 0.9376, 0.3996, 0.984, 0.3034, 0.984, 0.1966, 0.9376, 0.1004, 0.8541, 0.03377, 0.75, 0.01, 0.6459, 0.03377, 0.5624, 0.1004, 0.516, 0.1966, 0.516, 0.3034, 0.5624, 0.3996, 0.6459, 0.4662, 0.0, 0.0, 1.0, 0.0, 1.0, 1.0, 0.0, 1.0])
me_sm_solcity_billboard_01_mesh.materials.append(mat_m_billboard_frame)
me_sm_solcity_billboard_01_mesh.materials.append(mat_m_billboard_ad)
me_sm_solcity_billboard_01_mesh.update()
me_cube_001 = bpy.data.meshes.new('Cube.001')
me_cube_001.from_pydata([(-4.96, -2.96, -0.1), (-4.96, -3.0, -0.06), (-5.0, -2.96, -0.06), (-4.96, -2.988, -0.08828), (-4.983, -2.983, -0.08309), (-4.988, -2.988, -0.06), (-4.988, -2.96, -0.08828), (-4.96, -3.0, 0.06), (-4.96, -2.96, 0.1), (-5.0, -2.96, 0.06), (-4.96, -2.988, 0.08828), (-4.983, -2.983, 0.08309), (-4.988, -2.96, 0.08828), (-4.988, -2.988, 0.06), (-4.96, 2.96, -0.1), (-5.0, 2.96, -0.06), (-4.96, 3.0, -0.06), (-4.988, 2.96, -0.08828), (-4.983, 2.983, -0.08309), (-4.988, 2.988, -0.06), (-4.96, 2.988, -0.08828), (-4.96, 2.96, 0.1), (-4.96, 3.0, 0.06), (-5.0, 2.96, 0.06), (-4.96, 2.988, 0.08828), (-4.983, 2.983, 0.08309), (-4.988, 2.988, 0.06), (-4.988, 2.96, 0.08828), (4.96, -2.96, -0.1), (5.0, -2.96, -0.06), (4.96, -3.0, -0.06), (4.988, -2.96, -0.08828), (4.983, -2.983, -0.08309), (4.988, -2.988, -0.06), (4.96, -2.988, -0.08828), (4.96, -2.96, 0.1), (4.96, -3.0, 0.06), (5.0, -2.96, 0.06), (4.96, -2.988, 0.08828), (4.983, -2.983, 0.08309), (4.988, -2.988, 0.06), (4.988, -2.96, 0.08828), (4.96, 2.96, -0.1), (4.96, 3.0, -0.06), (5.0, 2.96, -0.06), (4.96, 2.988, -0.08828), (4.983, 2.983, -0.08309), (4.988, 2.988, -0.06), (4.988, 2.96, -0.08828), (4.96, 2.96, 0.1), (5.0, 2.96, 0.06), (4.96, 3.0, 0.06), (4.988, 2.96, 0.08828), (4.983, 2.983, 0.08309), (4.988, 2.988, 0.06), (4.96, 2.988, 0.08828)], [], [(0, 3, 4, 6), (1, 5, 4, 3), (2, 6, 4, 5), (7, 10, 11, 13), (8, 12, 11, 10), (9, 13, 11, 12), (14, 17, 18, 20), (15, 19, 18, 17), (16, 20, 18, 19), (21, 24, 25, 27), (22, 26, 25, 24), (23, 27, 25, 26), (28, 31, 32, 34), (29, 33, 32, 31), (30, 34, 32, 33), (35, 38, 39, 41), (36, 40, 39, 38), (37, 41, 39, 40), (42, 45, 46, 48), (43, 47, 46, 45), (44, 48, 46, 47), (49, 52, 53, 55), (50, 54, 53, 52), (51, 55, 53, 54), (14, 0, 6, 17), (17, 6, 2, 15), (1, 7, 13, 5), (5, 13, 9, 2), (8, 21, 27, 12), (12, 27, 23, 9), (22, 16, 19, 26), (26, 19, 15, 23), (42, 14, 20, 45), (45, 20, 16, 43), (21, 49, 55, 24), (24, 55, 51, 22), (50, 44, 47, 54), (54, 47, 43, 51), (28, 42, 48, 31), (31, 48, 44, 29), (49, 35, 41, 52), (52, 41, 37, 50), (36, 30, 33, 40), (40, 33, 29, 37), (0, 28, 34, 3), (3, 34, 30, 1), (35, 8, 10, 38), (38, 10, 7, 36), (14, 42, 28, 0), (2, 9, 23, 15), (30, 36, 7, 1), (49, 21, 8, 35), (16, 22, 51, 43), (44, 50, 37, 29)])
_uv = me_cube_001.uv_layers.new(name='UVMap')
_uv.uv.foreach_set('vector', [0.126, 0.7483, 0.126, 0.75, 0.1254, 0.75, 0.125, 0.7483, 0.425, 0.999, 0.425, 1.0, 0.3961, 1.0, 0.375, 0.999, 0.425, 0.001667, 0.375, 0.001667, 0.375, 0.0007044, 0.425, 0.0, 0.575, 0.999, 0.625, 0.999, 0.625, 0.9996, 0.575, 1.0, 0.874, 0.7483, 0.875, 0.7483, 0.875, 0.7493, 0.874, 0.75, 0.575, 0.001667, 0.575, 0.0, 0.6039, 0.0, 0.625, 0.001667, 0.126, 0.5017, 0.125, 0.5017, 0.125, 0.5007, 0.126, 0.5, 0.425, 0.2483, 0.425, 0.25, 0.3856, 0.2502, 0.375, 0.2483, 0.425, 0.251, 0.375, 0.251, 0.3856, 0.2502, 0.425, 0.25, 0.874, 0.5017, 0.874, 0.5, 0.8746, 0.5, 0.875, 0.5017, 0.575, 0.251, 0.575, 0.25, 0.6144, 0.2496, 0.625, 0.251, 0.575, 0.2483, 0.625, 0.2483, 0.6144, 0.2496, 0.575, 0.25, 0.374, 0.7483, 0.375, 0.7483, 0.382, 0.7499, 0.3745, 0.7505, 0.425, 0.7483, 0.425, 0.75, 0.382, 0.7499, 0.375, 0.7483, 0.425, 0.751, 0.3745, 0.7505, 0.382, 0.7499, 0.425, 0.75, 0.626, 0.7483, 0.6255, 0.7505, 0.6181, 0.7498, 0.625, 0.7483, 0.575, 0.751, 0.575, 0.75, 0.6181, 0.7498, 0.6255, 0.7505, 0.575, 0.7483, 0.625, 0.7483, 0.6181, 0.7498, 0.575, 0.75, 0.374, 0.5017, 0.3745, 0.4995, 0.3819, 0.5002, 0.375, 0.5017, 0.425, 0.499, 0.425, 0.5, 0.3819, 0.5002, 0.3745, 0.4995, 0.425, 0.5017, 0.375, 0.5017, 0.3819, 0.5002, 0.425, 0.5, 0.626, 0.5017, 0.625, 0.5017, 0.618, 0.5001, 0.6255, 0.4995, 0.575, 0.5017, 0.575, 0.5, 0.618, 0.5001, 0.625, 0.5017, 0.575, 0.499, 0.6255, 0.4995, 0.618, 0.5001, 0.575, 0.5, 0.126, 0.5017, 0.126, 0.7483, 0.125, 0.7483, 0.125, 0.5017, 0.375, 0.2483, 0.375, 0.001667, 0.425, 0.001667, 0.425, 0.2483, 0.425, 0.999, 0.575, 0.999, 0.575, 1.0, 0.425, 1.0, 0.425, 0.0, 0.575, 0.0, 0.575, 0.001667, 0.425, 0.001667, 0.874, 0.7483, 0.874, 0.5017, 0.875, 0.5017, 0.875, 0.7483, 0.625, 0.001667, 0.625, 0.2483, 0.575, 0.2483, 0.575, 0.001667, 0.575, 0.251, 0.425, 0.251, 0.425, 0.25, 0.575, 0.25, 0.575, 0.25, 0.425, 0.25, 0.425, 0.2483, 0.575, 0.2483, 0.374, 0.5017, 0.126, 0.5017, 0.126, 0.5, 0.3745, 0.4995, 0.3745, 0.4995, 0.375, 0.251, 0.425, 0.251, 0.425, 0.499, 0.874, 0.5017, 0.626, 0.5017, 0.6255, 0.4995, 0.874, 0.5, 0.625, 0.251, 0.6255, 0.4995, 0.575, 0.499, 0.575, 0.251, 0.575, 0.5017, 0.425, 0.5017, 0.425, 0.5, 0.575, 0.5, 0.575, 0.5, 0.425, 0.5, 0.425, 0.499, 0.575, 0.499, 0.374, 0.7483, 0.374, 0.5017, 0.375, 0.5017, 0.375, 0.7483, 0.375, 0.7483, 0.375, 0.5017, 0.425, 0.5017, 0.425, 0.7483, 0.626, 0.5017, 0.626, 0.7483, 0.625, 0.7483, 0.625, 0.5017, 0.625, 0.5017, 0.625, 0.7483, 0.575, 0.7483, 0.575, 0.5017, 0.575, 0.751, 0.425, 0.751, 0.425, 0.75, 0.575, 0.75, 0.575, 0.75, 0.425, 0.75, 0.425, 0.7483, 0.575, 0.7483, 0.126, 0.7483, 0.374, 0.7483, 0.3745, 0.7505, 0.126, 0.75, 0.375, 0.999, 0.3745, 0.7505, 0.425, 0.751, 0.425, 0.999, 0.626, 0.7483, 0.874, 0.7483, 0.874, 0.75, 0.6255, 0.7505, 0.6255, 0.7505, 0.625, 0.999, 0.575, 0.999, 0.575, 0.751, 0.126, 0.5017, 0.374, 0.5017, 0.374, 0.7483, 0.126, 0.7483, 0.425, 0.001667, 0.575, 0.001667, 0.575, 0.2483, 0.425, 0.2483, 0.425, 0.751, 0.575, 0.751, 0.575, 0.999, 0.425, 0.999, 0.626, 0.5017, 0.874, 0.5017, 0.874, 0.7483, 0.626, 0.7483, 0.425, 0.251, 0.575, 0.251, 0.575, 0.499, 0.425, 0.499, 0.425, 0.5017, 0.575, 0.5017, 0.575, 0.7483, 0.425, 0.7483])
me_cube_001.materials.append(mat_m_billboard_previewground)
me_cube_001.update()

# ---- objects
ob_preview_camera = bpy.data.objects.new('Preview_Camera', cam_camera_001)
ob_preview_key = bpy.data.objects.new('Preview_Key', light_area)
ob_preview_sun = bpy.data.objects.new('Preview_Sun', light_sun)
ob_sm_solcity_billboard_01 = bpy.data.objects.new('SM_SolCity_Billboard_01', me_sm_solcity_billboard_01_mesh)
ob_preview_ground = bpy.data.objects.new('Preview_Ground', me_cube_001)

# ---- transforms, parenting, visibility, modifiers, constraints
ob_preview_camera.location = (8.5, -11.5, 6.8)
ob_preview_camera.rotation_euler = (1.266, -5.401e-08, 0.6365)
ob_preview_key.location = (-4.0, -6.0, 9.0)
ob_preview_key.rotation_euler = (0.8147, -4.113e-08, -0.588)
ob_preview_sun.location = (0.0, 0.0, 8.0)
ob_preview_sun.rotation_euler = (0.4887, -0.3491, -0.6109)
ob_sm_solcity_billboard_01.location = (0.0, 0.0, 0.0)
ob_preview_ground.location = (0.0, 0.5, -0.1)

# ---- collection membership
scene.collection.objects.link(ob_preview_camera)
scene.collection.objects.link(ob_preview_key)
scene.collection.objects.link(ob_preview_sun)
col_billboard_asset.objects.link(ob_sm_solcity_billboard_01)
col_billboard_preview.objects.link(ob_preview_ground)

# ---- scene / render settings (as saved in the file)
scene.camera = ob_preview_camera
scene.frame_start = 1; scene.frame_end = 250; scene.frame_set(1)
scene.render.engine = 'BLENDER_EEVEE_NEXT'
scene.render.resolution_x = 1024
scene.render.resolution_y = 768
scene.render.bake_bias = 0.0
scene.render.bake_samples = 0
scene.render.compositor_device = 'GPU'
scene.eevee.use_volume_custom_range = False
scene.eevee.fast_gi_thickness_near = 0.1
scene.eevee.fast_gi_thickness_far = 0.0
scene.eevee.ray_tracing_options.screen_trace_thickness = 0.1
scene.view_settings.look = 'AgX - Medium High Contrast'
bpy.context.view_layer.update()
